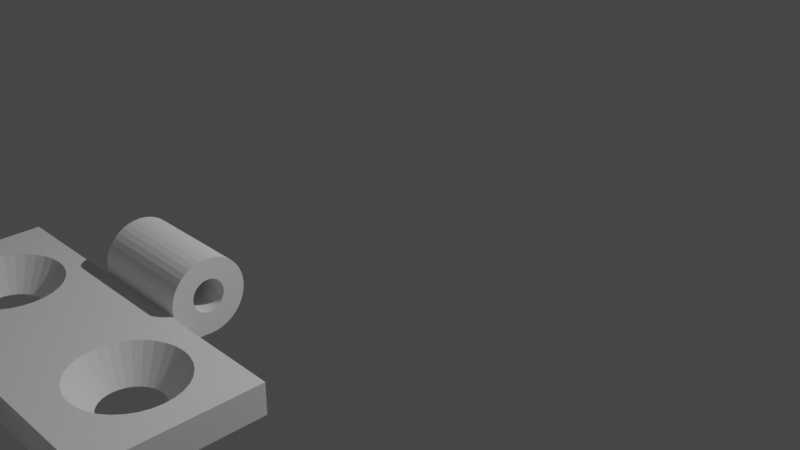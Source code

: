 # Source: bisagra.blend  (saved by Blender 3.4.6; exported with 4.5.12 LTS)
import bpy
from mathutils import Matrix  # noqa: F401  (used for matrix-valued properties, if any)

bpy.ops.wm.read_factory_settings(use_empty=True)
scene = bpy.context.scene
scene.name = 'Scene'

# ---- collections
col_collection = bpy.data.collections.new('Collection'); scene.collection.children.link(col_collection)

# ---- world
world_world = bpy.data.worlds.new('World'); scene.world = world_world
world_world.use_nodes = True; world_world.node_tree.nodes.clear()
_N = world_world.node_tree.nodes; _L = world_world.node_tree.links
n0 = _N.new('ShaderNodeOutputWorld'); n0.name = 'World Output'; n0.location = (300, 300)
n1 = _N.new('ShaderNodeBackground'); n1.name = 'Background'; n1.location = (10, 300)
n1.inputs[0].default_value = (0.05088, 0.05088, 0.05088, 1.0)
_L.new(n1.outputs[0], n0.inputs[0])
n0.is_active_output = True
world_world.color = (0.05088, 0.05088, 0.05088)
world_world.use_sun_shadow = False
world_world.sun_shadow_jitter_overblur = 0.0

# ---- cameras
cam_camera = bpy.data.cameras.new('Camera')
cam_camera.clip_end = 100.0
cam_camera.ortho_scale = 7.314

# ---- lights
light_light = bpy.data.lights.new('Light', 'POINT')
light_light.transmission_factor = 0.0
light_light.energy = 1000.0
light_light.shadow_soft_size = 0.1
light_light.shadow_maximum_resolution = 0.006
light_light.use_absolute_resolution = True

# ---- meshes
me_cylinder_010 = bpy.data.meshes.new('Cylinder.010')
me_cylinder_010.from_pydata([(0.0, 0.35, -1.75), (0.0, 0.35, 1.75), (0.05475, 0.3457, -1.75), (0.05475, 0.3457, 1.75), (0.1082, 0.3329, -1.75), (0.1082, 0.3329, 1.75), (0.1589, 0.3119, -1.75), (0.1589, 0.3119, 1.75), (0.2057, 0.2832, -1.75), (0.2057, 0.2832, 1.75), (0.2475, 0.2475, -1.75), (0.2475, 0.2475, 1.75), (0.2832, 0.2057, -1.75), (0.2832, 0.2057, 1.75), (0.3119, 0.1589, -1.75), (0.3119, 0.1589, 1.75), (0.3329, 0.1082, -1.75), (0.3329, 0.1082, 1.75), (0.3457, 0.05475, -1.75), (0.3457, 0.05475, 1.75), (0.35, 0.0, -1.75), (0.35, 0.0, 1.75), (0.3457, -0.05475, -1.75), (0.3457, -0.05475, 1.75), (0.3329, -0.1082, -1.75), (0.3329, -0.1082, 1.75), (0.3119, -0.1589, -1.75), (0.3119, -0.1589, 1.75), (0.2832, -0.2057, -1.75), (0.2832, -0.2057, 1.75), (0.2475, -0.2475, -1.75), (0.2475, -0.2475, 1.75), (0.2057, -0.2832, -1.75), (0.2057, -0.2832, 1.75), (0.1589, -0.3119, -1.75), (0.1589, -0.3119, 1.75), (0.1082, -0.3329, -1.75), (0.1082, -0.3329, 1.75), (0.05475, -0.3457, -1.75), (0.05475, -0.3457, 1.75), (0.0, -0.35, -1.75), (0.0, -0.35, 1.75), (-0.05475, -0.3457, -1.75), (-0.05475, -0.3457, 1.75), (-0.1082, -0.3329, -1.75), (-0.1082, -0.3329, 1.75), (-0.1589, -0.3119, -1.75), (-0.1589, -0.3119, 1.75), (-0.2057, -0.2832, -1.75), (-0.2057, -0.2832, 1.75), (-0.2475, -0.2475, -1.75), (-0.2475, -0.2475, 1.75), (-0.2832, -0.2057, -1.75), (-0.2832, -0.2057, 1.75), (-0.3119, -0.1589, -1.75), (-0.3119, -0.1589, 1.75), (-0.3329, -0.1082, -1.75), (-0.3329, -0.1082, 1.75), (-0.3457, -0.05475, -1.75), (-0.3457, -0.05475, 1.75), (-0.35, 0.0, -1.75), (-0.35, 0.0, 1.75), (-0.3457, 0.05475, -1.75), (-0.3457, 0.05475, 1.75), (-0.3329, 0.1082, -1.75), (-0.3329, 0.1082, 1.75), (-0.3119, 0.1589, -1.75), (-0.3119, 0.1589, 1.75), (-0.2832, 0.2057, -1.75), (-0.2832, 0.2057, 1.75), (-0.2475, 0.2475, -1.75), (-0.2475, 0.2475, 1.75), (-0.2057, 0.2832, -1.75), (-0.2057, 0.2832, 1.75), (-0.1589, 0.3119, -1.75), (-0.1589, 0.3119, 1.75), (-0.1082, 0.3329, -1.75), (-0.1082, 0.3329, 1.75), (-0.05475, 0.3457, -1.75), (-0.05475, 0.3457, 1.75), (0.3457, -0.3645, -1.75), (0.3457, -0.3645, 1.75), (0.3329, -0.3645, -1.75), (0.3329, -0.3645, 1.75), (0.3119, -0.3645, -1.75), (0.3119, -0.3645, 1.75), (0.2832, -0.3645, -1.75), (0.2832, -0.3645, 1.75), (0.2475, -0.3645, -1.75), (0.2475, -0.3645, 1.75), (0.2057, -0.3645, -1.75), (0.2057, -0.3645, 1.75), (0.1589, -0.3645, -1.75), (0.1589, -0.3645, 1.75), (0.1082, -0.3645, -1.75), (0.1082, -0.3645, 1.75), (0.05475, -0.3645, -1.75), (0.05475, -0.3645, 1.75), (0.3457, -1.86, -1.75), (0.3457, -1.86, 1.75), (0.3329, -1.86, -1.75), (0.3329, -1.86, 1.75), (0.3119, -1.86, -1.75), (0.3119, -1.86, 1.75), (0.2832, -1.86, -1.75), (0.2832, -1.86, 1.75), (0.2475, -1.86, -1.75), (0.2475, -1.86, 1.75), (0.2057, -1.86, -1.75), (0.2057, -1.86, 1.75), (0.1589, -1.86, -1.75), (0.1589, -1.86, 1.75), (0.1082, -1.86, -1.75), (0.1082, -1.86, 1.75), (0.05475, -1.86, -1.75), (0.05475, -1.86, 1.75), (0.0, 0.35, -0.5833), (0.0, 0.35, 0.5833), (0.05475, 0.3457, 0.5833), (0.05475, 0.3457, -0.5833), (0.1082, 0.3329, 0.5833), (0.1082, 0.3329, -0.5833), (0.1589, 0.3119, 0.5833), (0.1589, 0.3119, -0.5833), (0.2057, 0.2832, 0.5833), (0.2057, 0.2832, -0.5833), (0.2475, 0.2475, 0.5833), (0.2475, 0.2475, -0.5833), (0.2832, 0.2057, 0.5833), (0.2832, 0.2057, -0.5833), (0.3119, 0.1589, 0.5833), (0.3119, 0.1589, -0.5833), (0.3329, 0.1082, 0.5833), (0.3329, 0.1082, -0.5833), (0.3457, 0.05475, 0.5833), (0.3457, 0.05475, -0.5833), (0.35, 0.0, 0.5833), (0.35, 0.0, -0.5833), (0.3457, -0.05475, 0.5833), (0.3457, -0.05475, -0.5833), (0.05475, -0.3457, 0.5833), (0.05475, -0.3457, -0.5833), (0.0, -0.35, 0.5833), (0.0, -0.35, -0.5833), (-0.05475, -0.3457, 0.5833), (-0.05475, -0.3457, -0.5833), (-0.1082, -0.3329, 0.5833), (-0.1082, -0.3329, -0.5833), (-0.1589, -0.3119, 0.5833), (-0.1589, -0.3119, -0.5833), (-0.2057, -0.2832, 0.5833), (-0.2057, -0.2832, -0.5833), (-0.2475, -0.2475, 0.5833), (-0.2475, -0.2475, -0.5833), (-0.2832, -0.2057, 0.5833), (-0.2832, -0.2057, -0.5833), (-0.3119, -0.1589, 0.5833), (-0.3119, -0.1589, -0.5833), (-0.3329, -0.1082, 0.5833), (-0.3329, -0.1082, -0.5833), (-0.3457, -0.05475, 0.5833), (-0.3457, -0.05475, -0.5833), (-0.35, 0.0, 0.5833), (-0.35, 0.0, -0.5833), (-0.3457, 0.05475, 0.5833), (-0.3457, 0.05475, -0.5833), (-0.3329, 0.1082, 0.5833), (-0.3329, 0.1082, -0.5833), (-0.3119, 0.1589, 0.5833), (-0.3119, 0.1589, -0.5833), (-0.2832, 0.2057, 0.5833), (-0.2832, 0.2057, -0.5833), (-0.2475, 0.2475, 0.5833), (-0.2475, 0.2475, -0.5833), (-0.2057, 0.2832, 0.5833), (-0.2057, 0.2832, -0.5833), (-0.1589, 0.3119, 0.5833), (-0.1589, 0.3119, -0.5833), (-0.1082, 0.3329, 0.5833), (-0.1082, 0.3329, -0.5833), (-0.05475, 0.3457, 0.5833), (-0.05475, 0.3457, -0.5833), (0.3457, -0.3645, 0.5833), (0.3457, -0.3645, -0.5833), (0.05475, -0.3645, 0.5833), (0.05475, -0.3645, -0.5833), (0.3457, -1.86, 0.5833), (0.3457, -1.86, -0.5833), (0.3329, -1.86, 0.5833), (0.3329, -1.86, -0.5833), (0.3119, -1.86, 0.5833), (0.3119, -1.86, -0.5833), (0.2832, -1.86, 0.5833), (0.2832, -1.86, -0.5833), (0.2475, -1.86, 0.5833), (0.2475, -1.86, -0.5833), (0.2057, -1.86, 0.5833), (0.2057, -1.86, -0.5833), (0.1589, -1.86, 0.5833), (0.1589, -1.86, -0.5833), (0.1082, -1.86, 0.5833), (0.1082, -1.86, -0.5833), (0.05475, -1.86, 0.5833), (0.05475, -1.86, -0.5833), (-0.09713, 0.1193, 1.75), (-0.03243, 0.1461, 1.75), (-0.05532, 0.1407, 1.75), (-0.07706, 0.1316, 1.75), (-0.008964, 0.148, 1.75), (0.0145, 0.1461, 1.75), (0.03739, 0.1407, 1.75), (0.05913, 0.1316, 1.75), (0.0792, 0.1193, 1.75), (-0.1516, -0.04836, 1.75), (-0.1571, -0.02547, 1.75), (-0.1426, -0.0701, 1.75), (-0.115, -0.1081, 1.75), (-0.1303, -0.09017, 1.75), (-0.05532, -0.1447, 1.75), (-0.07706, -0.1357, 1.75), (-0.008964, -0.152, 1.75), (0.0145, -0.1502, 1.75), (-0.03243, -0.1502, 1.75), (-0.09713, -0.1234, 1.75), (-0.159, -0.002004, 1.75), (-0.1426, 0.06609, 1.75), (-0.1516, 0.04435, 1.75), (-0.1571, 0.02146, 1.75), (-0.115, 0.1041, 1.75), (0.05913, -0.1357, 1.75), (0.0792, -0.1234, 1.75), (0.03739, -0.1447, 1.75), (-0.1303, 0.08616, 1.75), (0.0971, 0.1041, 1.75), (0.1247, -0.0701, 1.75), (0.1124, -0.09017, 1.75), (0.1124, 0.08616, 1.75), (0.1337, 0.04435, 1.75), (0.141, -0.002004, 1.75), (0.1392, 0.02146, 1.75), (0.1337, -0.04836, 1.75), (0.1392, -0.02547, 1.75), (0.0971, -0.1081, 1.75), (0.1247, 0.06609, 1.75), (0.0145, 0.1461, -1.75), (0.05913, 0.1316, -1.75), (0.0792, 0.1193, -1.75), (0.03739, 0.1407, -1.75), (0.1124, 0.08616, -1.75), (0.1247, 0.06609, -1.75), (0.1392, 0.02146, -1.75), (0.1337, 0.04435, -1.75), (0.0971, 0.1041, -1.75), (-0.1303, -0.09017, -1.75), (-0.115, -0.1081, -1.75), (-0.05532, -0.1447, -1.75), (-0.09713, -0.1234, -1.75), (-0.07706, -0.1357, -1.75), (0.0145, -0.1502, -1.75), (-0.008964, -0.152, -1.75), (0.0792, -0.1234, -1.75), (0.05913, -0.1357, -1.75), (0.03739, -0.1447, -1.75), (-0.03243, -0.1502, -1.75), (-0.1571, -0.02547, -1.75), (-0.159, -0.002004, -1.75), (-0.1516, 0.04435, -1.75), (-0.1516, -0.04836, -1.75), (-0.1571, 0.02146, -1.75), (-0.1426, -0.0701, -1.75), (-0.09713, 0.1193, -1.75), (-0.115, 0.1041, -1.75), (-0.1303, 0.08616, -1.75), (-0.1426, 0.06609, -1.75), (-0.03243, 0.1461, -1.75), (-0.05532, 0.1407, -1.75), (-0.008964, 0.148, -1.75), (0.1124, -0.09017, -1.75), (0.1247, -0.0701, -1.75), (0.141, -0.002004, -1.75), (0.1392, -0.02547, -1.75), (0.1337, -0.04836, -1.75), (0.0971, -0.1081, -1.75), (-0.07706, 0.1316, -1.75), (0.03739, -0.1447, 0.5833), (0.0792, -0.1234, 0.5833), (0.05913, -0.1357, 0.5833), (0.0971, -0.1081, 0.5833), (0.1247, -0.0701, 0.5833), (0.1124, -0.09017, 0.5833), (-0.07706, -0.1357, 0.5833), (-0.09713, -0.1234, 0.5833), (-0.05532, -0.1447, 0.5833), (-0.03243, -0.1502, 0.5833), (-0.008964, -0.152, 0.5833), (0.0145, 0.1461, 0.5833), (0.0145, -0.1502, 0.5833), (-0.008964, 0.148, 0.5833), (-0.03243, 0.1461, 0.5833), (0.05913, 0.1316, 0.5833), (0.0971, 0.1041, 0.5833), (0.1124, 0.08616, 0.5833), (0.0792, 0.1193, 0.5833), (0.1337, -0.04836, 0.5833), (0.141, -0.002004, 0.5833), (0.1392, -0.02547, 0.5833), (0.1392, 0.02146, 0.5833), (0.1337, 0.04435, 0.5833), (0.1247, 0.06609, 0.5833), (0.03739, 0.1407, 0.5833), (-0.159, -0.002004, 0.5833), (-0.1571, -0.02547, 0.5833), (-0.1571, 0.02146, 0.5833), (-0.1426, -0.0701, 0.5833), (-0.1516, 0.04435, 0.5833), (-0.1516, -0.04836, 0.5833), (-0.1426, 0.06609, 0.5833), (-0.115, -0.1081, 0.5833), (-0.1303, 0.08616, 0.5833), (-0.09713, 0.1193, 0.5833), (-0.05532, 0.1407, 0.5833), (-0.07706, 0.1316, 0.5833), (-0.115, 0.1041, 0.5833), (-0.1303, -0.09017, 0.5833), (0.1124, -0.09017, -0.5833), (0.0971, -0.1081, -0.5833), (0.1247, -0.0701, -0.5833), (0.1337, -0.04836, -0.5833), (-0.159, -0.002004, -0.5833), (-0.1571, -0.02547, -0.5833), (-0.1571, 0.02146, -0.5833), (-0.1426, -0.0701, -0.5833), (-0.1516, -0.04836, -0.5833), (-0.1303, -0.09017, -0.5833), (-0.115, -0.1081, -0.5833), (-0.09713, -0.1234, -0.5833), (-0.05532, -0.1447, -0.5833), (-0.03243, -0.1502, -0.5833), (-0.008964, -0.152, -0.5833), (-0.07706, -0.1357, -0.5833), (0.0145, -0.1502, -0.5833), (0.03739, -0.1447, -0.5833), (0.0792, -0.1234, -0.5833), (0.0792, 0.1193, -0.5833), (0.05913, -0.1357, -0.5833), (0.1124, 0.08616, -0.5833), (0.1337, 0.04435, -0.5833), (0.1247, 0.06609, -0.5833), (0.141, -0.002004, -0.5833), (0.1392, -0.02547, -0.5833), (0.1392, 0.02146, -0.5833), (0.0971, 0.1041, -0.5833), (-0.1426, 0.06609, -0.5833), (-0.1516, 0.04435, -0.5833), (-0.115, 0.1041, -0.5833), (-0.09713, 0.1193, -0.5833), (-0.07706, 0.1316, -0.5833), (-0.1303, 0.08616, -0.5833), (-0.05532, 0.1407, -0.5833), (-0.008964, 0.148, -0.5833), (-0.03243, 0.1461, -0.5833), (0.03739, 0.1407, -0.5833), (0.05913, 0.1316, -0.5833), (0.0145, 0.1461, -0.5833), (0.3457, -1.308, 0.8721), (0.3457, -0.8411, 0.8011), (0.3457, -0.8564, 0.7825), (0.3457, -1.283, 0.8245), (0.3457, -1.248, 0.7825), (0.3457, -1.106, 0.7066), (0.3457, -1.158, 0.7224), (0.3457, -1.206, 0.748), (0.3457, -1.052, 0.7013), (0.3457, -0.9983, 0.7066), (0.3457, -0.8984, 0.748), (0.3457, -0.9463, 0.7224), (0.3457, -1.106, 1.25), (0.3457, -1.158, 1.235), (0.3457, -0.8984, 1.209), (0.3457, -0.9463, 1.235), (0.3457, -0.9983, 1.25), (0.3457, -1.052, 1.256), (0.3457, -0.8219, 1.132), (0.3457, -0.8564, 1.174), (0.3457, -0.7963, 1.085), (0.3457, -0.7752, 0.9785), (0.3457, -0.7805, 0.9244), (0.3457, -0.7805, 1.033), (0.3457, -1.308, 0.8724), (0.3457, -1.324, 0.9244), (0.3457, -0.8219, 0.8245), (0.3457, -1.33, 0.9785), (0.3457, -0.7963, 0.8724), (0.3457, -1.324, 1.033), (0.3457, -1.308, 1.085), (0.3457, -1.283, 1.132), (0.3457, -1.248, 1.174), (0.3457, -1.206, 1.209), (0.05475, -1.479, 0.7443), (0.05475, -0.6597, 0.6894), (0.05475, -0.6455, 0.7066), (0.05475, -1.504, 0.7912), (0.05475, -0.6003, 0.7912), (0.05475, -0.6455, 1.25), (0.05475, -0.5631, 0.9785), (0.05475, -0.5725, 0.883), (0.05475, -0.5725, 1.074), (0.05475, -0.6003, 1.166), (0.05475, -1.532, 0.883), (0.05475, -1.542, 0.9785), (0.05475, -1.532, 1.074), (0.05475, -1.504, 1.166), (0.05475, -0.7064, 1.324), (0.05475, -1.459, 1.25), (0.05475, -0.7805, 1.385), (0.05475, -1.398, 1.324), (0.05475, -1.24, 1.431), (0.05475, -1.148, 1.458), (0.05475, -1.052, 1.468), (0.05475, -0.8651, 1.431), (0.05475, -0.9569, 1.458), (0.05475, -1.324, 1.385), (0.05475, -1.459, 0.7066), (0.05475, -1.338, 0.5833), (0.05475, -1.398, 0.6325), (0.05475, -0.7064, 0.6325), (0.05475, -0.7663, 0.5833), (0.05475, -1.148, 0.4986), (0.05475, -1.24, 0.5264), (0.05475, -1.324, 0.5716), (0.05475, -0.7805, 0.5716), (0.05475, -0.8651, 0.5264), (0.05475, -0.9569, 0.4986), (0.05475, -1.052, 0.4892), (0.05475, -0.655, -0.6861), (0.05475, -0.6455, -0.6976), (0.05475, -1.482, -0.7406), (0.05475, -1.504, -0.7821), (0.05475, -0.6455, -1.241), (0.05475, -0.6003, -1.157), (0.05475, -0.5725, -1.065), (0.05475, -0.5631, -0.9694), (0.05475, -0.5725, -0.8739), (0.05475, -0.6003, -0.7821), (0.05475, -1.532, -1.065), (0.05475, -1.542, -0.9694), (0.05475, -1.532, -0.8739), (0.05475, -0.7064, -1.315), (0.05475, -1.504, -1.157), (0.05475, -1.459, -1.241), (0.05475, -1.398, -1.315), (0.05475, -0.7805, -1.376), (0.05475, -1.052, -1.459), (0.05475, -1.148, -1.449), (0.05475, -1.24, -1.421), (0.05475, -0.8651, -1.421), (0.05475, -0.9569, -1.449), (0.05475, -1.324, -1.376), (0.05475, -1.459, -0.6976), (0.05475, -1.398, -0.6234), (0.05475, -1.35, -0.5833), (0.05475, -0.7064, -0.6234), (0.05475, -0.7552, -0.5833), (0.3457, -1.31, -0.8682), (0.3457, -1.106, -1.241), (0.3457, -1.158, -1.225), (0.3457, -1.052, -1.247), (0.3457, -0.9983, -1.241), (0.3457, -0.9463, -1.225), (0.3457, -0.8984, -1.2), (0.3457, -0.7963, -1.075), (0.3457, -0.8219, -1.123), (0.3457, -0.7805, -1.023), (0.3457, -0.7752, -0.9694), (0.3457, -0.7805, -0.9153), (0.3457, -0.8564, -1.165), (0.3457, -0.837, -0.7969), (0.3457, -0.8219, -0.8154), (0.3457, -1.324, -0.9153), (0.3457, -1.33, -0.9694), (0.3457, -1.324, -1.023), (0.3457, -0.7963, -0.8633), (0.3457, -1.308, -1.075), (0.3457, -1.283, -1.123), (0.3457, -1.248, -1.165), (0.3457, -1.206, -1.2), (0.3457, -1.308, -0.8633), (0.3457, -0.8564, -0.7734), (0.3457, -1.283, -0.8154), (0.3457, -1.158, -0.7133), (0.3457, -1.206, -0.7389), (0.3457, -1.248, -0.7734), (0.3457, -0.8984, -0.7389), (0.3457, -0.9463, -0.7133), (0.3457, -0.9983, -0.6975), (0.3457, -1.052, -0.6922), (0.3457, -1.106, -0.6975), (0.05475, -1.324, -0.5626), (0.05475, -1.052, -0.4801), (0.05475, -1.148, -0.4895), (0.05475, -1.24, -0.5173), (0.05475, -0.8651, -0.5173), (0.05475, -0.9569, -0.4895), (0.05475, -0.7805, -0.5626)], [], [(117, 1, 3, 118), (118, 3, 5, 120), (120, 5, 7, 122), (122, 7, 9, 124), (124, 9, 11, 126), (126, 11, 13, 128), (128, 13, 15, 130), (130, 15, 17, 132), (132, 17, 19, 134), (134, 19, 21, 136), (136, 21, 23, 138), (23, 25, 83, 81), (141, 38, 96, 185), (34, 32, 90, 92), (24, 22, 80, 82), (37, 39, 97, 95), (27, 29, 87, 85), (138, 23, 81, 182), (38, 36, 94, 96), (140, 39, 41, 142), (142, 41, 43, 144), (144, 43, 45, 146), (146, 45, 47, 148), (148, 47, 49, 150), (150, 49, 51, 152), (152, 51, 53, 154), (154, 53, 55, 156), (156, 55, 57, 158), (158, 57, 59, 160), (160, 59, 61, 162), (162, 61, 63, 164), (164, 63, 65, 166), (166, 65, 67, 168), (168, 67, 69, 170), (170, 69, 71, 172), (172, 71, 73, 174), (174, 73, 75, 176), (176, 75, 77, 178), (65, 63, 61, 59, 57, 55, 53, 51, 49, 223, 216, 217, 215, 213, 214, 224, 227, 226), (25, 23, 21, 19, 17, 15, 13, 11, 9, 7, 5, 3, 1, 79, 77, 75, 73, 71, 69, 67, 65, 226, 225, 232, 228, 204, 207, 206, 205, 208, 209, 210, 211, 212, 233, 236, 243, 237, 239, 238, 241, 240, 234, 235, 242, 230, 229, 231, 221, 220, 222, 218, 219, 223, 49, 47, 45, 43, 41, 39, 37, 35, 33, 31, 29, 27), (178, 77, 79, 180), (180, 79, 1, 117), (78, 0, 2, 4, 6, 8, 10, 12, 14, 16, 18, 20, 22, 24, 26, 28, 30, 32, 34, 36, 38, 40, 42, 263, 259, 258, 262, 261, 260, 282, 277, 278, 281, 280, 279, 250, 251, 249, 248, 252, 246, 245, 247, 244, 276, 274, 275, 283, 270, 271, 272, 273, 266, 268, 265, 264, 58, 60, 62, 64, 66, 68, 70, 72, 74, 76), (255, 263, 42, 44, 46, 48, 50, 52, 54, 56, 58, 264, 267, 269, 253, 254, 256, 257), (88, 86, 104, 106), (91, 93, 111, 109), (81, 83, 101, 99), (435, 434, 185, 96, 114, 203, 436, 437, 446, 445, 444, 448, 449, 450, 457, 454, 453, 452, 456, 455, 451, 447, 438, 439, 440, 441, 442, 443), (203, 460, 459, 458, 436), (461, 462, 185, 434), (92, 90, 108, 110), (82, 80, 98, 100), (95, 97, 115, 113), (85, 87, 105, 103), (33, 35, 93, 91), (30, 28, 86, 88), (29, 31, 89, 87), (26, 24, 82, 84), (36, 34, 92, 94), (25, 27, 85, 83), (35, 37, 95, 93), (32, 30, 88, 90), (31, 33, 91, 89), (28, 26, 84, 86), (186, 99, 101, 188), (188, 101, 103, 190), (190, 103, 105, 192), (192, 105, 107, 194), (194, 107, 109, 196), (196, 109, 111, 198), (198, 111, 113, 200), (200, 113, 115, 202), (87, 89, 107, 105), (84, 82, 100, 102), (94, 92, 110, 112), (83, 85, 103, 101), (93, 95, 113, 111), (90, 88, 106, 108), (89, 91, 109, 107), (86, 84, 102, 104), (96, 94, 112, 114), (367, 364, 186, 182, 365, 366, 374, 375, 373, 372, 369, 370, 371, 368), (390, 365, 182, 81, 99, 186, 364, 388, 389, 391, 393, 394, 395, 396, 397, 377, 376, 381, 380, 379, 378, 383, 382, 384, 387, 385, 386, 392), (187, 98, 80, 183, 476, 477, 481, 474, 473, 472, 470, 471, 475, 469, 468, 467, 466, 464, 465, 485, 484, 483, 482, 480, 479, 478, 463), (476, 183, 187, 463, 486, 488, 491, 490, 489, 496, 495, 494, 493, 492, 487), (183, 182, 186, 187), (112, 201, 203, 114), (201, 200, 202, 203), (110, 199, 201, 112), (199, 198, 200, 201), (108, 197, 199, 110), (197, 196, 198, 199), (106, 195, 197, 108), (195, 194, 196, 197), (104, 193, 195, 106), (193, 192, 194, 195), (102, 191, 193, 104), (191, 190, 192, 193), (100, 189, 191, 102), (189, 188, 190, 191), (98, 187, 189, 100), (187, 186, 188, 189), (401, 398, 202, 115, 97, 184, 399, 400, 402, 405, 404, 406, 407, 403, 412, 414, 419, 420, 418, 417, 416, 421, 415, 413, 411, 410, 409, 408), (399, 184, 426, 425), (424, 423, 202, 398, 422), (430, 426, 184, 185, 462, 503, 501, 502, 498, 499, 500, 497, 460, 203, 202, 423, 429, 428, 427, 433, 432, 431), (78, 181, 116, 0), (76, 179, 181, 78), (74, 177, 179, 76), (72, 175, 177, 74), (70, 173, 175, 72), (68, 171, 173, 70), (66, 169, 171, 68), (64, 167, 169, 66), (62, 165, 167, 64), (60, 163, 165, 62), (58, 161, 163, 60), (56, 159, 161, 58), (54, 157, 159, 56), (52, 155, 157, 54), (50, 153, 155, 52), (48, 151, 153, 50), (46, 149, 151, 48), (44, 147, 149, 46), (42, 145, 147, 44), (40, 143, 145, 42), (38, 141, 143, 40), (22, 139, 183, 80), (39, 140, 184, 97), (141, 185, 183, 139), (20, 137, 139, 22), (18, 135, 137, 20), (16, 133, 135, 18), (14, 131, 133, 16), (12, 129, 131, 14), (10, 127, 129, 12), (8, 125, 127, 10), (6, 123, 125, 8), (4, 121, 123, 6), (2, 119, 121, 4), (0, 116, 119, 2), (183, 185, 184, 182), (182, 184, 140, 138), (178, 180, 117, 118, 120, 122, 124, 126, 128, 130, 132, 134, 136, 138, 140, 142, 144, 146, 148, 290, 292, 293, 294, 296, 284, 286, 285, 287, 289, 288, 303, 305, 304, 306, 307, 308, 301, 300, 302, 299, 309, 295, 297, 298, 320, 321, 319, 322, 318, 316, 314, 312, 164, 166, 168, 170, 172, 174, 176), (291, 290, 148, 150, 152, 154, 156, 158, 160, 162, 164, 312, 310, 311, 315, 313, 323, 317), (157, 155, 153, 151, 149, 147, 145, 337, 336, 339, 335, 334, 333, 331, 332, 329, 161, 159), (167, 165, 163, 161, 329, 328, 330, 353, 352, 357, 354, 355, 356, 358, 360, 359, 363, 361, 362, 343, 351, 345, 347, 346, 350, 348, 349, 327, 326, 324, 325, 342, 344, 341, 340, 338, 337, 145, 143, 141, 139, 137, 135, 133, 131, 129, 127, 125, 123, 121, 119, 116, 181, 179, 177, 175, 173, 171, 169), (359, 276, 244, 363), (295, 209, 208, 297), (363, 244, 247, 361), (309, 210, 209, 295), (361, 247, 245, 362), (299, 211, 210, 309), (362, 245, 246, 343), (302, 212, 211, 299), (343, 246, 252, 351), (300, 233, 212, 302), (252, 248, 345, 351), (236, 233, 300, 301), (248, 249, 347, 345), (243, 236, 301, 308), (249, 251, 346, 347), (237, 243, 308, 307), (251, 250, 350, 346), (239, 237, 307, 306), (250, 279, 348, 350), (238, 239, 306, 304), (279, 280, 349, 348), (241, 238, 304, 305), (280, 281, 327, 349), (240, 241, 305, 303), (281, 278, 326, 327), (234, 240, 303, 288), (278, 277, 324, 326), (235, 234, 288, 289), (277, 282, 325, 324), (242, 235, 289, 287), (282, 260, 342, 325), (230, 242, 287, 285), (260, 261, 344, 342), (229, 230, 285, 286), (261, 262, 341, 344), (231, 229, 286, 284), (262, 258, 340, 341), (221, 231, 284, 296), (258, 259, 338, 340), (220, 221, 296, 294), (259, 263, 337, 338), (222, 220, 294, 293), (263, 255, 336, 337), (218, 222, 293, 292), (255, 257, 339, 336), (219, 218, 292, 290), (257, 256, 335, 339), (223, 219, 290, 291), (256, 254, 334, 335), (216, 223, 291, 317), (334, 254, 253, 333), (323, 217, 216, 317), (333, 253, 269, 331), (313, 215, 217, 323), (331, 269, 267, 332), (315, 213, 215, 313), (332, 267, 264, 329), (311, 214, 213, 315), (329, 264, 265, 328), (310, 224, 214, 311), (328, 265, 268, 330), (312, 227, 224, 310), (330, 268, 266, 353), (314, 226, 227, 312), (353, 266, 273, 352), (316, 225, 226, 314), (352, 273, 272, 357), (318, 232, 225, 316), (357, 272, 271, 354), (322, 228, 232, 318), (354, 271, 270, 355), (319, 204, 228, 322), (355, 270, 283, 356), (321, 207, 204, 319), (356, 283, 275, 358), (320, 206, 207, 321), (358, 275, 274, 360), (298, 205, 206, 320), (360, 274, 276, 359), (297, 208, 205, 298), (405, 386, 385, 404), (405, 402, 392, 386), (400, 390, 392, 402), (399, 425, 366, 365, 390, 400), (426, 430, 374, 366, 425), (374, 430, 431, 375), (375, 431, 432, 373), (373, 432, 433, 372), (427, 369, 372, 433), (428, 370, 369, 427), (429, 371, 370, 428), (423, 424, 368, 371, 429), (368, 424, 422, 367), (364, 367, 422, 398, 401, 388), (388, 401, 408, 389), (389, 408, 409, 391), (410, 393, 391, 409), (411, 394, 393, 410), (413, 395, 394, 411), (415, 396, 395, 413), (396, 415, 421, 397), (397, 421, 416, 377), (377, 416, 417, 376), (376, 417, 418, 381), (418, 420, 380, 381), (420, 419, 379, 380), (414, 378, 379, 419), (412, 383, 378, 414), (382, 383, 412, 403), (384, 382, 403, 407), (387, 384, 407, 406), (385, 387, 406, 404), (472, 473, 441, 440), (470, 472, 440, 439), (471, 470, 439, 438), (475, 471, 438, 447), (447, 451, 469, 475), (451, 455, 468, 469), (456, 467, 468, 455), (452, 466, 467, 456), (464, 466, 452, 453), (465, 464, 453, 454), (465, 454, 457, 485), (485, 457, 450, 484), (449, 483, 484, 450), (448, 482, 483, 449), (444, 480, 482, 448), (445, 479, 480, 444), (478, 479, 445, 446), (478, 446, 437, 486, 463), (437, 436, 458, 488, 486), (488, 458, 459, 491), (459, 460, 497, 490, 491), (490, 497, 500, 489), (489, 500, 499, 496), (496, 499, 498, 495), (498, 502, 494, 495), (502, 501, 493, 494), (501, 503, 492, 493), (462, 461, 487, 492, 503), (461, 434, 435, 477, 476, 487), (435, 443, 481, 477), (443, 442, 474, 481), (474, 442, 441, 473)])
me_cylinder_010.polygons.foreach_set('material_index', [0, 0, 0, 0, 0, 0, 0, 0, 0, 0, 0, 0, 0, 0, 0, 0, 0, 0, 0, 0, 0, 0, 0, 0, 0, 0, 0, 0, 0, 0, 0, 0, 0, 0, 0, 0, 0, 0, 0, 0, 0, 0, 0, 0, 0, 0, 0, 0, 0, 0, 0, 0, 0, 0, 0, 0, 0, 0, 0, 0, 0, 0, 0, 0, 0, 0, 0, 0, 0, 0, 0, 0, 0, 0, 0, 0, 0, 0, 0, 0, 0, 0, 0, 0, 0, 0, 0, 0, 0, 0, 0, 0, 0, 0, 0, 0, 0, 0, 0, 0, 0, 0, 0, 0, 0, 0, 0, 0, 0, 0, 0, 0, 0, 0, 0, 0, 0, 0, 0, 0, 0, 0, 0, 0, 0, 0, 0, 0, 0, 0, 0, 0, 0, 0, 0, 0, 0, 0, 0, 0, 0, 0, 0, 0, 0, 0, 0, 568, 568, 568, 568, 568, 568, 568, 568, 568, 568, 568, 568, 568, 568, 568, 568, 568, 568, 568, 568, 568, 568, 568, 568, 568, 568, 568, 568, 568, 568, 568, 568, 568, 568, 568, 568, 568, 568, 568, 568, 568, 568, 568, 568, 568, 568, 568, 568, 568, 568, 568, 568, 568, 568, 568, 568, 568, 568, 568, 568, 568, 568, 568, 568, 568, 568, 568, 568, 568, 568, 568, 568, 568, 568, 568, 568, 568, 568, 568, 568, 568, 568, 568, 568, 568, 568, 568, 568, 568, 568, 568, 568, 568, 568, 568, 568, 568, 568, 568, 568, 568, 568, 568, 568, 568, 568, 568, 568, 568, 568, 568, 568, 568, 568, 568, 568, 568, 568, 568, 568, 568, 568, 568, 568, 568, 568, 568, 568, 568, 568, 568, 568, 568, 568, 568, 568, 568, 568, 568, 568, 568, 568, 568, 568])
_uv = me_cylinder_010.uv_layers.new(name='UVMap')
_uv.uv.foreach_set('vector', [1.0, 0.8333, 1.0, 1.0, 0.975, 1.0, 0.975, 0.8333, 0.975, 0.8333, 0.975, 1.0, 0.95, 1.0, 0.95, 0.8333, 0.95, 0.8333, 0.95, 1.0, 0.925, 1.0, 0.925, 0.8333, 0.925, 0.8333, 0.925, 1.0, 0.9, 1.0, 0.9, 0.8333, 0.9, 0.8333, 0.9, 1.0, 0.875, 1.0, 0.875, 0.8333, 0.875, 0.8333, 0.875, 1.0, 0.85, 1.0, 0.85, 0.8333, 0.85, 0.8333, 0.85, 1.0, 0.825, 1.0, 0.825, 0.8333, 0.825, 0.8333, 0.825, 1.0, 0.8, 1.0, 0.8, 0.8333, 0.8, 0.8333, 0.8, 1.0, 0.775, 1.0, 0.775, 0.8333, 0.775, 0.8333, 0.775, 1.0, 0.75, 1.0, 0.75, 0.8333, 0.75, 0.8333, 0.75, 1.0, 0.725, 1.0, 0.725, 0.8333, 0.487, 0.2125, 0.4783, 0.1758, 0.4783, 0.1758, 0.487, 0.2125, 0.525, 0.6667, 0.525, 0.5, 0.525, 0.5, 0.525, 0.6667, 0.859, 0.03616, 0.8911, 0.05584, 0.8911, 0.05584, 0.859, 0.03616, 0.9783, 0.1758, 0.987, 0.2125, 0.987, 0.2125, 0.9783, 0.1758, 0.3242, 0.02175, 0.2875, 0.01295, 0.2875, 0.01295, 0.3242, 0.02175, 0.4638, 0.141, 0.4442, 0.1089, 0.4442, 0.1089, 0.4638, 0.141, 0.725, 0.8333, 0.725, 1.0, 0.725, 1.0, 0.725, 0.8333, 0.7875, 0.01295, 0.8242, 0.02175, 0.8242, 0.02175, 0.7875, 0.01295, 0.525, 0.8333, 0.525, 1.0, 0.5, 1.0, 0.5, 0.8333, 0.5, 0.8333, 0.5, 1.0, 0.475, 1.0, 0.475, 0.8333, 0.475, 0.8333, 0.475, 1.0, 0.45, 1.0, 0.45, 0.8333, 0.45, 0.8333, 0.45, 1.0, 0.425, 1.0, 0.425, 0.8333, 0.425, 0.8333, 0.425, 1.0, 0.4, 1.0, 0.4, 0.8333, 0.4, 0.8333, 0.4, 1.0, 0.375, 1.0, 0.375, 0.8333, 0.375, 0.8333, 0.375, 1.0, 0.35, 1.0, 0.35, 0.8333, 0.35, 0.8333, 0.35, 1.0, 0.325, 1.0, 0.325, 0.8333, 0.325, 0.8333, 0.325, 1.0, 0.3, 1.0, 0.3, 0.8333, 0.3, 0.8333, 0.3, 1.0, 0.275, 1.0, 0.275, 0.8333, 0.275, 0.8333, 0.275, 1.0, 0.25, 1.0, 0.25, 0.8333, 0.25, 0.8333, 0.25, 1.0, 0.225, 1.0, 0.225, 0.8333, 0.225, 0.8333, 0.225, 1.0, 0.2, 1.0, 0.2, 0.8333, 0.2, 0.8333, 0.2, 1.0, 0.175, 1.0, 0.175, 0.8333, 0.175, 0.8333, 0.175, 1.0, 0.15, 1.0, 0.15, 0.8333, 0.15, 0.8333, 0.15, 1.0, 0.125, 1.0, 0.125, 0.8333, 0.125, 0.8333, 0.125, 1.0, 0.1, 1.0, 0.1, 0.8333, 0.1, 0.8333, 0.1, 1.0, 0.075, 1.0, 0.075, 0.8333, 0.075, 0.8333, 0.075, 1.0, 0.05, 1.0, 0.05, 0.8333, 0.02175, 0.3242, 0.01295, 0.2875, 0.01, 0.25, 0.01295, 0.2125, 0.02175, 0.1758, 0.03616, 0.141, 0.05584, 0.1089, 0.08029, 0.08029, 0.1089, 0.05584, 0.1834, 0.1654, 0.1711, 0.1759, 0.1606, 0.1882, 0.1522, 0.2019, 0.146, 0.2168, 0.1423, 0.2325, 0.141, 0.2486, 0.1423, 0.2647, 0.146, 0.2804, 0.4783, 0.1758, 0.487, 0.2125, 0.49, 0.25, 0.487, 0.2875, 0.4783, 0.3242, 0.4638, 0.359, 0.4442, 0.3911, 0.4197, 0.4197, 0.3911, 0.4442, 0.359, 0.4638, 0.3242, 0.4783, 0.2875, 0.487, 0.25, 0.49, 0.2125, 0.487, 0.1758, 0.4783, 0.141, 0.4638, 0.1089, 0.4442, 0.08029, 0.4197, 0.05584, 0.3911, 0.03616, 0.359, 0.02175, 0.3242, 0.146, 0.2804, 0.1522, 0.2953, 0.1606, 0.3091, 0.1711, 0.3214, 0.1834, 0.3318, 0.1972, 0.3403, 0.2121, 0.3464, 0.2278, 0.3502, 0.2439, 0.3515, 0.2599, 0.3502, 0.2756, 0.3464, 0.2905, 0.3403, 0.3043, 0.3318, 0.3166, 0.3214, 0.3271, 0.3091, 0.3355, 0.2953, 0.3417, 0.2804, 0.3454, 0.2647, 0.3467, 0.2486, 0.3454, 0.2325, 0.3417, 0.2168, 0.3355, 0.2019, 0.3271, 0.1882, 0.3166, 0.1759, 0.3043, 0.1654, 0.2905, 0.157, 0.2756, 0.1508, 0.2599, 0.147, 0.2439, 0.1458, 0.2278, 0.147, 0.2121, 0.1508, 0.1972, 0.157, 0.1834, 0.1654, 0.1089, 0.05584, 0.141, 0.03616, 0.1758, 0.02175, 0.2125, 0.01295, 0.25, 0.01, 0.2875, 0.01295, 0.3242, 0.02175, 0.359, 0.03616, 0.3911, 0.05584, 0.4197, 0.08029, 0.4442, 0.1089, 0.4638, 0.141, 0.05, 0.8333, 0.05, 1.0, 0.025, 1.0, 0.025, 0.8333, 0.025, 0.8333, 0.025, 1.0, 3.912e-07, 1.0, 3.912e-07, 0.8333, 0.7125, 0.487, 0.75, 0.49, 0.7875, 0.487, 0.8242, 0.4783, 0.859, 0.4638, 0.8911, 0.4442, 0.9197, 0.4197, 0.9442, 0.3911, 0.9638, 0.359, 0.9783, 0.3242, 0.987, 0.2875, 0.99, 0.25, 0.987, 0.2125, 0.9783, 0.1758, 0.9638, 0.141, 0.9442, 0.1089, 0.9197, 0.08029, 0.8911, 0.05584, 0.859, 0.03616, 0.8242, 0.02175, 0.7875, 0.01295, 0.75, 0.01, 0.7125, 0.01295, 0.7278, 0.147, 0.7439, 0.1458, 0.7599, 0.147, 0.7756, 0.1508, 0.7905, 0.157, 0.8043, 0.1654, 0.8166, 0.1759, 0.8271, 0.1882, 0.8355, 0.2019, 0.8417, 0.2168, 0.8454, 0.2325, 0.8467, 0.2486, 0.8454, 0.2647, 0.8417, 0.2804, 0.8355, 0.2953, 0.8271, 0.3091, 0.8166, 0.3214, 0.8043, 0.3318, 0.7905, 0.3403, 0.7756, 0.3464, 0.7599, 0.3502, 0.7439, 0.3515, 0.7278, 0.3502, 0.7121, 0.3464, 0.6972, 0.3403, 0.6834, 0.3318, 0.6711, 0.3214, 0.6606, 0.3091, 0.6522, 0.2953, 0.646, 0.2804, 0.6423, 0.2647, 0.641, 0.2486, 0.6423, 0.2325, 0.513, 0.2125, 0.51, 0.25, 0.513, 0.2875, 0.5217, 0.3242, 0.5362, 0.359, 0.5558, 0.3911, 0.5803, 0.4197, 0.6089, 0.4442, 0.641, 0.4638, 0.6758, 0.4783, 0.7121, 0.1508, 0.7278, 0.147, 0.7125, 0.01295, 0.6758, 0.02175, 0.641, 0.03616, 0.6089, 0.05584, 0.5803, 0.08029, 0.5558, 0.1089, 0.5362, 0.141, 0.5217, 0.1758, 0.513, 0.2125, 0.6423, 0.2325, 0.646, 0.2168, 0.6522, 0.2019, 0.6606, 0.1882, 0.6711, 0.1759, 0.6834, 0.1654, 0.6972, 0.157, 0.9197, 0.08029, 0.9442, 0.1089, 0.9442, 0.1089, 0.9197, 0.08029, 0.3911, 0.05584, 0.359, 0.03616, 0.359, 0.03616, 0.3911, 0.05584, 0.487, 0.2125, 0.4783, 0.1758, 0.4783, 0.1758, 0.487, 0.2125, 0.525, 0.6504, 0.525, 0.652, 0.525, 0.6667, 0.525, 0.5, 0.525, 0.5, 0.525, 0.6667, 0.525, 0.6442, 0.525, 0.6383, 0.525, 0.6252, 0.525, 0.6115, 0.525, 0.5979, 0.525, 0.5848, 0.525, 0.5727, 0.525, 0.5621, 0.525, 0.5534, 0.525, 0.5469, 0.525, 0.543, 0.525, 0.5416, 0.525, 0.543, 0.525, 0.5469, 0.525, 0.5534, 0.525, 0.5621, 0.525, 0.5727, 0.525, 0.5848, 0.525, 0.5979, 0.525, 0.6115, 0.525, 0.6252, 0.525, 0.6383, 0.525, 0.6667, 0.525, 0.6667, 0.525, 0.6609, 0.525, 0.6503, 0.525, 0.6442, 0.525, 0.6609, 0.525, 0.6667, 0.525, 0.6667, 0.525, 0.652, 0.859, 0.03616, 0.8911, 0.05584, 0.8911, 0.05584, 0.859, 0.03616, 0.9783, 0.1758, 0.987, 0.2125, 0.987, 0.2125, 0.9783, 0.1758, 0.3242, 0.02175, 0.2875, 0.01295, 0.2875, 0.01295, 0.3242, 0.02175, 0.4638, 0.141, 0.4442, 0.1089, 0.4442, 0.1089, 0.4638, 0.141, 0.3911, 0.05584, 0.359, 0.03616, 0.359, 0.03616, 0.3911, 0.05584, 0.9197, 0.08029, 0.9442, 0.1089, 0.9442, 0.1089, 0.9197, 0.08029, 0.4442, 0.1089, 0.4197, 0.08029, 0.4197, 0.08029, 0.4442, 0.1089, 0.9638, 0.141, 0.9783, 0.1758, 0.9783, 0.1758, 0.9638, 0.141, 0.8242, 0.02175, 0.859, 0.03616, 0.859, 0.03616, 0.8242, 0.02175, 0.4783, 0.1758, 0.4638, 0.141, 0.4638, 0.141, 0.4783, 0.1758, 0.359, 0.03616, 0.3242, 0.02175, 0.3242, 0.02175, 0.359, 0.03616, 0.8911, 0.05584, 0.9197, 0.08029, 0.9197, 0.08029, 0.8911, 0.05584, 0.4197, 0.08029, 0.3911, 0.05584, 0.3911, 0.05584, 0.4197, 0.08029, 0.9442, 0.1089, 0.9638, 0.141, 0.9638, 0.141, 0.9442, 0.1089, 0.725, 0.8333, 0.725, 1.0, 0.7, 1.0, 0.7, 0.8333, 0.7, 0.8333, 0.7, 1.0, 0.675, 1.0, 0.675, 0.8333, 0.675, 0.8333, 0.675, 1.0, 0.65, 1.0, 0.65, 0.8333, 0.65, 0.8333, 0.65, 1.0, 0.625, 1.0, 0.625, 0.8333, 0.625, 0.8333, 0.625, 1.0, 0.6, 1.0, 0.6, 0.8333, 0.6, 0.8333, 0.6, 1.0, 0.575, 1.0, 0.575, 0.8333, 0.575, 0.8333, 0.575, 1.0, 0.55, 1.0, 0.55, 0.8333, 0.55, 0.8333, 0.55, 1.0, 0.525, 1.0, 0.525, 0.8333, 0.4442, 0.1089, 0.4197, 0.08029, 0.4197, 0.08029, 0.4442, 0.1089, 0.9638, 0.141, 0.9783, 0.1758, 0.9783, 0.1758, 0.9638, 0.141, 0.8242, 0.02175, 0.859, 0.03616, 0.859, 0.03616, 0.8242, 0.02175, 0.4783, 0.1758, 0.4638, 0.141, 0.4638, 0.141, 0.4783, 0.1758, 0.359, 0.03616, 0.3242, 0.02175, 0.3242, 0.02175, 0.359, 0.03616, 0.8911, 0.05584, 0.9197, 0.08029, 0.9197, 0.08029, 0.8911, 0.05584, 0.4197, 0.08029, 0.3911, 0.05584, 0.3911, 0.05584, 0.4197, 0.08029, 0.9442, 0.1089, 0.9638, 0.141, 0.9638, 0.141, 0.9442, 0.1089, 0.7875, 0.01295, 0.8242, 0.02175, 0.8242, 0.02175, 0.7875, 0.01295, 0.725, 0.8678, 0.725, 0.8746, 0.725, 0.8333, 0.725, 0.8333, 0.725, 0.8644, 0.725, 0.8618, 0.725, 0.8569, 0.725, 0.8532, 0.725, 0.8509, 0.725, 0.8502, 0.725, 0.8509, 0.725, 0.8532, 0.725, 0.8569, 0.725, 0.8618, 0.725, 0.8678, 0.725, 0.8644, 0.725, 0.8333, 0.725, 1.0, 0.725, 1.0, 0.725, 0.8333, 0.725, 0.8746, 0.725, 0.8746, 0.725, 0.8821, 0.725, 0.8898, 0.725, 0.8975, 0.725, 0.9049, 0.725, 0.9118, 0.725, 0.9178, 0.725, 0.9227, 0.725, 0.9264, 0.725, 0.9286, 0.725, 0.9294, 0.725, 0.9286, 0.725, 0.9264, 0.725, 0.9227, 0.725, 0.9178, 0.725, 0.9118, 0.725, 0.9049, 0.725, 0.8975, 0.725, 0.8898, 0.725, 0.8821, 0.725, 0.8746, 0.725, 0.6667, 0.725, 0.5, 0.725, 0.5, 0.725, 0.6667, 0.725, 0.6362, 0.725, 0.6335, 0.725, 0.6267, 0.725, 0.6192, 0.725, 0.6115, 0.725, 0.6038, 0.725, 0.5964, 0.725, 0.5895, 0.725, 0.5835, 0.725, 0.5786, 0.725, 0.5749, 0.725, 0.5727, 0.725, 0.5719, 0.725, 0.5727, 0.725, 0.5749, 0.725, 0.5786, 0.725, 0.5835, 0.725, 0.5895, 0.725, 0.5964, 0.725, 0.6038, 0.725, 0.6115, 0.725, 0.6192, 0.725, 0.626, 0.725, 0.6362, 0.725, 0.6667, 0.725, 0.6667, 0.725, 0.626, 0.725, 0.6267, 0.725, 0.6335, 0.725, 0.6395, 0.725, 0.6444, 0.725, 0.6481, 0.725, 0.6504, 0.725, 0.6511, 0.725, 0.6504, 0.725, 0.6481, 0.725, 0.6444, 0.725, 0.6395, 0.725, 0.6667, 0.725, 0.8333, 0.725, 0.8333, 0.725, 0.6667, 0.55, 0.5, 0.55, 0.6667, 0.525, 0.6667, 0.525, 0.5, 0.55, 0.6667, 0.55, 0.8333, 0.525, 0.8333, 0.525, 0.6667, 0.575, 0.5, 0.575, 0.6667, 0.55, 0.6667, 0.55, 0.5, 0.575, 0.6667, 0.575, 0.8333, 0.55, 0.8333, 0.55, 0.6667, 0.6, 0.5, 0.6, 0.6667, 0.575, 0.6667, 0.575, 0.5, 0.6, 0.6667, 0.6, 0.8333, 0.575, 0.8333, 0.575, 0.6667, 0.625, 0.5, 0.625, 0.6667, 0.6, 0.6667, 0.6, 0.5, 0.625, 0.6667, 0.625, 0.8333, 0.6, 0.8333, 0.6, 0.6667, 0.65, 0.5, 0.65, 0.6667, 0.625, 0.6667, 0.625, 0.5, 0.65, 0.6667, 0.65, 0.8333, 0.625, 0.8333, 0.625, 0.6667, 0.675, 0.5, 0.675, 0.6667, 0.65, 0.6667, 0.65, 0.5, 0.675, 0.6667, 0.675, 0.8333, 0.65, 0.8333, 0.65, 0.6667, 0.7, 0.5, 0.7, 0.6667, 0.675, 0.6667, 0.675, 0.5, 0.7, 0.6667, 0.7, 0.8333, 0.675, 0.8333, 0.675, 0.6667, 0.725, 0.5, 0.725, 0.6667, 0.7, 0.6667, 0.7, 0.5, 0.725, 0.6667, 0.725, 0.8333, 0.7, 0.8333, 0.7, 0.6667, 0.525, 0.863, 0.525, 0.8563, 0.525, 0.8333, 0.525, 1.0, 0.525, 1.0, 0.525, 0.8333, 0.525, 0.8485, 0.525, 0.8509, 0.525, 0.863, 0.525, 0.8761, 0.525, 0.8898, 0.525, 0.9034, 0.525, 0.9165, 0.525, 0.9286, 0.525, 0.9392, 0.525, 0.9479, 0.525, 0.9544, 0.525, 0.9583, 0.525, 0.9597, 0.525, 0.9583, 0.525, 0.9544, 0.525, 0.9479, 0.525, 0.9392, 0.525, 0.9286, 0.525, 0.9165, 0.525, 0.9034, 0.525, 0.8898, 0.525, 0.8761, 0.525, 0.8485, 0.525, 0.8333, 0.525, 0.8333, 0.525, 0.8404, 0.525, 0.8404, 0.525, 0.8333, 0.525, 0.8333, 0.525, 0.8563, 0.525, 0.8509, 0.525, 0.8317, 0.525, 0.8333, 0.525, 0.8333, 0.525, 0.6667, 0.525, 0.6667, 0.525, 0.6696, 0.525, 0.6761, 0.525, 0.6801, 0.525, 0.6814, 0.525, 0.6801, 0.525, 0.6761, 0.525, 0.6696, 0.525, 0.6667, 0.525, 0.6667, 0.525, 0.8333, 0.525, 0.8333, 0.525, 0.8317, 0.525, 0.8252, 0.525, 0.8212, 0.525, 0.8199, 0.525, 0.8212, 0.525, 0.8252, 0.025, 0.5, 0.025, 0.6667, 3.912e-07, 0.6667, 3.912e-07, 0.5, 0.05, 0.5, 0.05, 0.6667, 0.025, 0.6667, 0.025, 0.5, 0.075, 0.5, 0.075, 0.6667, 0.05, 0.6667, 0.05, 0.5, 0.1, 0.5, 0.1, 0.6667, 0.075, 0.6667, 0.075, 0.5, 0.125, 0.5, 0.125, 0.6667, 0.1, 0.6667, 0.1, 0.5, 0.15, 0.5, 0.15, 0.6667, 0.125, 0.6667, 0.125, 0.5, 0.175, 0.5, 0.175, 0.6667, 0.15, 0.6667, 0.15, 0.5, 0.2, 0.5, 0.2, 0.6667, 0.175, 0.6667, 0.175, 0.5, 0.225, 0.5, 0.225, 0.6667, 0.2, 0.6667, 0.2, 0.5, 0.25, 0.5, 0.25, 0.6667, 0.225, 0.6667, 0.225, 0.5, 0.275, 0.5, 0.275, 0.6667, 0.25, 0.6667, 0.25, 0.5, 0.3, 0.5, 0.3, 0.6667, 0.275, 0.6667, 0.275, 0.5, 0.325, 0.5, 0.325, 0.6667, 0.3, 0.6667, 0.3, 0.5, 0.35, 0.5, 0.35, 0.6667, 0.325, 0.6667, 0.325, 0.5, 0.375, 0.5, 0.375, 0.6667, 0.35, 0.6667, 0.35, 0.5, 0.4, 0.5, 0.4, 0.6667, 0.375, 0.6667, 0.375, 0.5, 0.425, 0.5, 0.425, 0.6667, 0.4, 0.6667, 0.4, 0.5, 0.45, 0.5, 0.45, 0.6667, 0.425, 0.6667, 0.425, 0.5, 0.475, 0.5, 0.475, 0.6667, 0.45, 0.6667, 0.45, 0.5, 0.5, 0.5, 0.5, 0.6667, 0.475, 0.6667, 0.475, 0.5, 0.525, 0.5, 0.525, 0.6667, 0.5, 0.6667, 0.5, 0.5, 0.725, 0.5, 0.725, 0.6667, 0.725, 0.6667, 0.725, 0.5, 0.525, 1.0, 0.525, 0.8333, 0.525, 0.8333, 0.525, 1.0, 0.525, 0.6667, 0.525, 0.6667, 0.725, 0.6667, 0.725, 0.6667, 0.75, 0.5, 0.75, 0.6667, 0.725, 0.6667, 0.725, 0.5, 0.775, 0.5, 0.775, 0.6667, 0.75, 0.6667, 0.75, 0.5, 0.8, 0.5, 0.8, 0.6667, 0.775, 0.6667, 0.775, 0.5, 0.825, 0.5, 0.825, 0.6667, 0.8, 0.6667, 0.8, 0.5, 0.85, 0.5, 0.85, 0.6667, 0.825, 0.6667, 0.825, 0.5, 0.875, 0.5, 0.875, 0.6667, 0.85, 0.6667, 0.85, 0.5, 0.9, 0.5, 0.9, 0.6667, 0.875, 0.6667, 0.875, 0.5, 0.925, 0.5, 0.925, 0.6667, 0.9, 0.6667, 0.9, 0.5, 0.95, 0.5, 0.95, 0.6667, 0.925, 0.6667, 0.925, 0.5, 0.975, 0.5, 0.975, 0.6667, 0.95, 0.6667, 0.95, 0.5, 1.0, 0.5, 1.0, 0.6667, 0.975, 0.6667, 0.975, 0.5, 0.725, 0.6667, 0.525, 0.6667, 0.525, 0.8333, 0.725, 0.8333, 0.725, 0.8333, 0.525, 0.8333, 0.525, 0.8333, 0.725, 0.8333, 0.05, 0.8333, 0.025, 0.8333, 1.0, 0.8333, 0.975, 0.8333, 0.95, 0.8333, 0.925, 0.8333, 0.9, 0.8333, 0.875, 0.8333, 0.85, 0.8333, 0.825, 0.8333, 0.8, 0.8333, 0.775, 0.8333, 0.75, 0.8333, 0.725, 0.8333, 0.525, 0.8333, 0.5, 0.8333, 0.475, 0.8333, 0.45, 0.8333, 0.425, 0.8333, 0.4595, 0.8333, 0.474, 0.8333, 0.4888, 0.8333, 0.5038, 0.8333, 0.5189, 0.8333, 0.534, 0.8333, 0.5488, 0.8333, 0.5632, 0.8333, 0.5769, 0.8333, 0.5898, 0.8333, 0.6018, 0.8333, 0.6128, 0.8333, 0.6227, 0.8333, 0.6315, 0.8333, 0.6388, 0.8333, 0.6442, 0.8333, 0.6471, 0.8333, 0.6467, 0.8333, 0.642, 0.8333, 0.6317, 0.8333, 0.6146, 0.8333, 0.5896, 0.8333, 0.5569, 0.8333, 0.5187, 0.8333, 0.4789, 0.8333, 0.4422, 0.8333, 0.4122, 0.8333, 0.39, 0.8333, 0.3755, 0.8333, 0.3674, 0.8333, 0.3645, 0.8333, 0.3656, 0.8333, 0.3699, 0.8333, 0.225, 0.8333, 0.2, 0.8333, 0.175, 0.8333, 0.15, 0.8333, 0.125, 0.8333, 0.1, 0.8333, 0.075, 0.8333, 0.4454, 0.8333, 0.4595, 0.8333, 0.425, 0.8333, 0.4, 0.8333, 0.375, 0.8333, 0.35, 0.8333, 0.325, 0.8333, 0.3, 0.8333, 0.275, 0.8333, 0.25, 0.8333, 0.225, 0.8333, 0.3699, 0.8333, 0.3766, 0.8333, 0.3852, 0.8333, 0.3953, 0.8333, 0.4066, 0.8333, 0.4188, 0.8333, 0.4318, 0.8333, 0.325, 0.6667, 0.35, 0.6667, 0.375, 0.6667, 0.4, 0.6667, 0.425, 0.6667, 0.45, 0.6667, 0.475, 0.6667, 0.4888, 0.6667, 0.474, 0.6667, 0.4595, 0.6667, 0.4454, 0.6667, 0.4318, 0.6667, 0.4188, 0.6667, 0.4066, 0.6667, 0.3953, 0.6667, 0.3852, 0.6667, 0.275, 0.6667, 0.3, 0.6667, 0.2, 0.6667, 0.225, 0.6667, 0.25, 0.6667, 0.275, 0.6667, 0.3852, 0.6667, 0.3766, 0.6667, 0.3699, 0.6667, 0.3656, 0.6667, 0.3645, 0.6667, 0.3674, 0.6667, 0.3755, 0.6667, 0.39, 0.6667, 0.4122, 0.6667, 0.4422, 0.6667, 0.4789, 0.6667, 0.5187, 0.6667, 0.5569, 0.6667, 0.5896, 0.6667, 0.6146, 0.6667, 0.6317, 0.6667, 0.642, 0.6667, 0.6467, 0.6667, 0.6471, 0.6667, 0.6442, 0.6667, 0.6388, 0.6667, 0.6315, 0.6667, 0.6227, 0.6667, 0.6128, 0.6667, 0.6018, 0.6667, 0.5898, 0.6667, 0.5769, 0.6667, 0.5632, 0.6667, 0.5488, 0.6667, 0.534, 0.6667, 0.5189, 0.6667, 0.5038, 0.6667, 0.4888, 0.6667, 0.475, 0.6667, 0.5, 0.6667, 0.525, 0.6667, 0.725, 0.6667, 0.75, 0.6667, 0.775, 0.6667, 0.8, 0.6667, 0.825, 0.6667, 0.85, 0.6667, 0.875, 0.6667, 0.9, 0.6667, 0.925, 0.6667, 0.95, 0.6667, 0.975, 0.6667, 1.0, 0.6667, 0.025, 0.6667, 0.05, 0.6667, 0.075, 0.6667, 0.1, 0.6667, 0.125, 0.6667, 0.15, 0.6667, 0.175, 0.6667, 1.0, 0.6801, 1.0, 0.5402, 0.975, 0.5402, 0.975, 0.6801, 0.975, 0.8199, 0.975, 0.9598, 1.0, 0.9598, 1.0, 0.8199, 0.975, 0.6801, 0.975, 0.5402, 0.95, 0.5402, 0.95, 0.6801, 0.95, 0.8199, 0.95, 0.9598, 0.975, 0.9598, 0.975, 0.8199, 0.95, 0.6801, 0.95, 0.5402, 0.925, 0.5402, 0.925, 0.6801, 0.925, 0.8199, 0.925, 0.9598, 0.95, 0.9598, 0.95, 0.8199, 0.925, 0.6801, 0.925, 0.5402, 0.9, 0.5402, 0.9, 0.6801, 0.9, 0.8199, 0.9, 0.9598, 0.925, 0.9598, 0.925, 0.8199, 0.9, 0.6801, 0.9, 0.5402, 0.875, 0.5402, 0.875, 0.6801, 0.875, 0.8199, 0.875, 0.9598, 0.9, 0.9598, 0.9, 0.8199, 0.875, 0.5402, 0.85, 0.5402, 0.85, 0.6801, 0.875, 0.6801, 0.85, 0.9598, 0.875, 0.9598, 0.875, 0.8199, 0.85, 0.8199, 0.85, 0.5402, 0.825, 0.5402, 0.825, 0.6801, 0.85, 0.6801, 0.825, 0.9598, 0.85, 0.9598, 0.85, 0.8199, 0.825, 0.8199, 0.825, 0.5402, 0.8, 0.5402, 0.8, 0.6801, 0.825, 0.6801, 0.8, 0.9598, 0.825, 0.9598, 0.825, 0.8199, 0.8, 0.8199, 0.8, 0.5402, 0.775, 0.5402, 0.775, 0.6801, 0.8, 0.6801, 0.775, 0.9598, 0.8, 0.9598, 0.8, 0.8199, 0.775, 0.8199, 0.775, 0.5402, 0.75, 0.5402, 0.75, 0.6801, 0.775, 0.6801, 0.75, 0.9598, 0.775, 0.9598, 0.775, 0.8199, 0.75, 0.8199, 0.75, 0.5402, 0.725, 0.5402, 0.725, 0.6801, 0.75, 0.6801, 0.725, 0.9598, 0.75, 0.9598, 0.75, 0.8199, 0.725, 0.8199, 0.725, 0.5402, 0.7, 0.5402, 0.7, 0.6801, 0.725, 0.6801, 0.7, 0.9598, 0.725, 0.9598, 0.725, 0.8199, 0.7, 0.8199, 0.7, 0.5402, 0.675, 0.5402, 0.675, 0.6801, 0.7, 0.6801, 0.675, 0.9598, 0.7, 0.9598, 0.7, 0.8199, 0.675, 0.8199, 0.675, 0.5402, 0.65, 0.5402, 0.65, 0.6801, 0.675, 0.6801, 0.65, 0.9598, 0.675, 0.9598, 0.675, 0.8199, 0.65, 0.8199, 0.65, 0.5402, 0.625, 0.5402, 0.625, 0.6801, 0.65, 0.6801, 0.625, 0.9598, 0.65, 0.9598, 0.65, 0.8199, 0.625, 0.8199, 0.625, 0.5402, 0.6, 0.5402, 0.6, 0.6801, 0.625, 0.6801, 0.6, 0.9598, 0.625, 0.9598, 0.625, 0.8199, 0.6, 0.8199, 0.6, 0.5402, 0.575, 0.5402, 0.575, 0.6801, 0.6, 0.6801, 0.575, 0.9598, 0.6, 0.9598, 0.6, 0.8199, 0.575, 0.8199, 0.575, 0.5402, 0.55, 0.5402, 0.55, 0.6801, 0.575, 0.6801, 0.55, 0.9598, 0.575, 0.9598, 0.575, 0.8199, 0.55, 0.8199, 0.55, 0.5402, 0.525, 0.5402, 0.525, 0.6801, 0.55, 0.6801, 0.525, 0.9598, 0.55, 0.9598, 0.55, 0.8199, 0.525, 0.8199, 0.525, 0.5402, 0.5, 0.5402, 0.5, 0.6801, 0.525, 0.6801, 0.5, 0.9598, 0.525, 0.9598, 0.525, 0.8199, 0.5, 0.8199, 0.5, 0.5402, 0.475, 0.5402, 0.475, 0.6801, 0.5, 0.6801, 0.475, 0.9598, 0.5, 0.9598, 0.5, 0.8199, 0.475, 0.8199, 0.475, 0.5402, 0.45, 0.5402, 0.45, 0.6801, 0.475, 0.6801, 0.45, 0.9598, 0.475, 0.9598, 0.475, 0.8199, 0.45, 0.8199, 0.45, 0.5402, 0.425, 0.5402, 0.425, 0.6801, 0.45, 0.6801, 0.425, 0.9598, 0.45, 0.9598, 0.45, 0.8199, 0.425, 0.8199, 0.425, 0.5402, 0.4, 0.5402, 0.4, 0.6801, 0.425, 0.6801, 0.4, 0.9598, 0.425, 0.9598, 0.425, 0.8199, 0.4, 0.8199, 0.4, 0.5402, 0.375, 0.5402, 0.375, 0.6801, 0.4, 0.6801, 0.375, 0.9598, 0.4, 0.9598, 0.4, 0.8199, 0.375, 0.8199, 0.375, 0.6801, 0.375, 0.5402, 0.35, 0.5402, 0.35, 0.6801, 0.35, 0.8199, 0.35, 0.9598, 0.375, 0.9598, 0.375, 0.8199, 0.35, 0.6801, 0.35, 0.5402, 0.325, 0.5402, 0.325, 0.6801, 0.325, 0.8199, 0.325, 0.9598, 0.35, 0.9598, 0.35, 0.8199, 0.325, 0.6801, 0.325, 0.5402, 0.3, 0.5402, 0.3, 0.6801, 0.3, 0.8199, 0.3, 0.9598, 0.325, 0.9598, 0.325, 0.8199, 0.3, 0.6801, 0.3, 0.5402, 0.275, 0.5402, 0.275, 0.6801, 0.275, 0.8199, 0.275, 0.9598, 0.3, 0.9598, 0.3, 0.8199, 0.275, 0.6801, 0.275, 0.5402, 0.25, 0.5402, 0.25, 0.6801, 0.25, 0.8199, 0.25, 0.9598, 0.275, 0.9598, 0.275, 0.8199, 0.25, 0.6801, 0.25, 0.5402, 0.225, 0.5402, 0.225, 0.6801, 0.225, 0.8199, 0.225, 0.9598, 0.25, 0.9598, 0.25, 0.8199, 0.225, 0.6801, 0.225, 0.5402, 0.2, 0.5402, 0.2, 0.6801, 0.2, 0.8199, 0.2, 0.9598, 0.225, 0.9598, 0.225, 0.8199, 0.2, 0.6801, 0.2, 0.5402, 0.175, 0.5402, 0.175, 0.6801, 0.175, 0.8199, 0.175, 0.9598, 0.2, 0.9598, 0.2, 0.8199, 0.175, 0.6801, 0.175, 0.5402, 0.15, 0.5402, 0.15, 0.6801, 0.15, 0.8199, 0.15, 0.9598, 0.175, 0.9598, 0.175, 0.8199, 0.15, 0.6801, 0.15, 0.5402, 0.125, 0.5402, 0.125, 0.6801, 0.125, 0.8199, 0.125, 0.9598, 0.15, 0.9598, 0.15, 0.8199, 0.125, 0.6801, 0.125, 0.5402, 0.1, 0.5402, 0.1, 0.6801, 0.1, 0.8199, 0.1, 0.9598, 0.125, 0.9598, 0.125, 0.8199, 0.1, 0.6801, 0.1, 0.5402, 0.075, 0.5402, 0.075, 0.6801, 0.075, 0.8199, 0.075, 0.9598, 0.1, 0.9598, 0.1, 0.8199, 0.075, 0.6801, 0.075, 0.5402, 0.05, 0.5402, 0.05, 0.6801, 0.05, 0.8199, 0.05, 0.9598, 0.075, 0.9598, 0.075, 0.8199, 0.05, 0.6801, 0.05, 0.5402, 0.025, 0.5402, 0.025, 0.6801, 0.025, 0.8199, 0.025, 0.9598, 0.05, 0.9598, 0.05, 0.8199, 0.025, 0.6801, 0.025, 0.5402, 3.912e-07, 0.5402, 3.912e-07, 0.6801, 3.912e-07, 0.8199, 3.912e-07, 0.9598, 0.025, 0.9598, 0.025, 0.8199, 0.2958, 0.4803, 0.276, 0.3805, 0.25, 0.3831, 0.25, 0.4849, 0.2958, 0.4803, 0.3399, 0.467, 0.3009, 0.3729, 0.276, 0.3805, 0.3805, 0.4453, 0.3239, 0.3606, 0.3009, 0.3729, 0.3399, 0.467, 0.3887, 0.4385, 0.4161, 0.4161, 0.3441, 0.3441, 0.3352, 0.3514, 0.3239, 0.3606, 0.3805, 0.4453, 0.4397, 0.3873, 0.4453, 0.3805, 0.3606, 0.3239, 0.3441, 0.3441, 0.4161, 0.4161, 0.3606, 0.3239, 0.4453, 0.3805, 0.467, 0.3399, 0.3729, 0.3009, 0.3729, 0.3009, 0.467, 0.3399, 0.4803, 0.2958, 0.3805, 0.276, 0.3805, 0.276, 0.4803, 0.2958, 0.4849, 0.25, 0.3831, 0.25, 0.4803, 0.2042, 0.3805, 0.224, 0.3831, 0.25, 0.4849, 0.25, 0.467, 0.1601, 0.3729, 0.1991, 0.3805, 0.224, 0.4803, 0.2042, 0.4453, 0.1195, 0.3606, 0.1761, 0.3729, 0.1991, 0.467, 0.1601, 0.4397, 0.1127, 0.4161, 0.08393, 0.3441, 0.1559, 0.3606, 0.1761, 0.4453, 0.1195, 0.3441, 0.1559, 0.4161, 0.08393, 0.3805, 0.05472, 0.3239, 0.1394, 0.3011, 0.1271, 0.3239, 0.1394, 0.3805, 0.05472, 0.3624, 0.04505, 0.3399, 0.03302, 0.3009, 0.1271, 0.3009, 0.1271, 0.3399, 0.03302, 0.2958, 0.01965, 0.276, 0.1195, 0.276, 0.1195, 0.2958, 0.01965, 0.25, 0.01514, 0.25, 0.1169, 0.2042, 0.01965, 0.224, 0.1195, 0.25, 0.1169, 0.25, 0.01514, 0.1601, 0.03302, 0.1991, 0.1271, 0.224, 0.1195, 0.2042, 0.01965, 0.1195, 0.05472, 0.1761, 0.1394, 0.1991, 0.1271, 0.1601, 0.03302, 0.08393, 0.08393, 0.1559, 0.1559, 0.1761, 0.1394, 0.1195, 0.05472, 0.1559, 0.1559, 0.08393, 0.08393, 0.05472, 0.1195, 0.1394, 0.1761, 0.1394, 0.1761, 0.05472, 0.1195, 0.03302, 0.1601, 0.1271, 0.1991, 0.1271, 0.1991, 0.03302, 0.1601, 0.01965, 0.2042, 0.1195, 0.224, 0.1195, 0.224, 0.01965, 0.2042, 0.01514, 0.25, 0.1169, 0.25, 0.01514, 0.25, 0.01965, 0.2958, 0.1195, 0.276, 0.1169, 0.25, 0.01965, 0.2958, 0.03302, 0.3399, 0.1271, 0.3009, 0.1195, 0.276, 0.05472, 0.3805, 0.1394, 0.3239, 0.1271, 0.3009, 0.03302, 0.3399, 0.08393, 0.4161, 0.1559, 0.3441, 0.1394, 0.3239, 0.05472, 0.3805, 0.1761, 0.3606, 0.1559, 0.3441, 0.08393, 0.4161, 0.1195, 0.4453, 0.1991, 0.3729, 0.1761, 0.3606, 0.1195, 0.4453, 0.1601, 0.467, 0.224, 0.3805, 0.1991, 0.3729, 0.1601, 0.467, 0.2042, 0.4803, 0.25, 0.3831, 0.224, 0.3805, 0.2042, 0.4803, 0.25, 0.4849, 0.276, 0.3805, 0.25, 0.3831, 0.25, 0.4849, 0.2958, 0.4803, 0.3009, 0.3729, 0.276, 0.3805, 0.2958, 0.4803, 0.3399, 0.467, 0.3239, 0.3606, 0.3009, 0.3729, 0.3399, 0.467, 0.3805, 0.4453, 0.3441, 0.3441, 0.3239, 0.3606, 0.3805, 0.4453, 0.4161, 0.4161, 0.4161, 0.4161, 0.4453, 0.3805, 0.3606, 0.3239, 0.3441, 0.3441, 0.4453, 0.3805, 0.467, 0.3399, 0.3729, 0.3009, 0.3606, 0.3239, 0.4803, 0.2958, 0.3805, 0.276, 0.3729, 0.3009, 0.467, 0.3399, 0.4849, 0.25, 0.3831, 0.25, 0.3805, 0.276, 0.4803, 0.2958, 0.3805, 0.224, 0.3831, 0.25, 0.4849, 0.25, 0.4803, 0.2042, 0.3729, 0.1991, 0.3805, 0.224, 0.4803, 0.2042, 0.467, 0.1601, 0.3729, 0.1991, 0.467, 0.1601, 0.4453, 0.1195, 0.3606, 0.1761, 0.3606, 0.1761, 0.4453, 0.1195, 0.4161, 0.08393, 0.3441, 0.1559, 0.3805, 0.05472, 0.3239, 0.1394, 0.3441, 0.1559, 0.4161, 0.08393, 0.3399, 0.03302, 0.3009, 0.1271, 0.3239, 0.1394, 0.3805, 0.05472, 0.2958, 0.01965, 0.276, 0.1195, 0.3009, 0.1271, 0.3399, 0.03302, 0.25, 0.01514, 0.25, 0.1169, 0.276, 0.1195, 0.2958, 0.01965, 0.224, 0.1195, 0.25, 0.1169, 0.25, 0.01514, 0.2042, 0.01965, 0.224, 0.1195, 0.2042, 0.01965, 0.1601, 0.03302, 0.1991, 0.1271, 0.2014, 0.1264, 0.1601, 0.03302, 0.1402, 0.04368, 0.1195, 0.05472, 0.1761, 0.1394, 0.1991, 0.1271, 0.1761, 0.1394, 0.1195, 0.05472, 0.08393, 0.08393, 0.1559, 0.1559, 0.08393, 0.08393, 0.0647, 0.1074, 0.05472, 0.1195, 0.1394, 0.1761, 0.1559, 0.1559, 0.1394, 0.1761, 0.05472, 0.1195, 0.03302, 0.1601, 0.1271, 0.1991, 0.1271, 0.1991, 0.03302, 0.1601, 0.01965, 0.2042, 0.1195, 0.224, 0.1195, 0.224, 0.01965, 0.2042, 0.01514, 0.25, 0.1169, 0.25, 0.01514, 0.25, 0.01965, 0.2958, 0.1195, 0.276, 0.1169, 0.25, 0.01965, 0.2958, 0.03302, 0.3399, 0.1271, 0.3009, 0.1195, 0.276, 0.03302, 0.3399, 0.05472, 0.3805, 0.1394, 0.3239, 0.1271, 0.3009, 0.0647, 0.3926, 0.08393, 0.4161, 0.1559, 0.3441, 0.1394, 0.3239, 0.05472, 0.3805, 0.08393, 0.4161, 0.114, 0.4408, 0.1195, 0.4453, 0.1761, 0.3606, 0.1672, 0.3534, 0.1559, 0.3441, 0.1195, 0.4453, 0.1601, 0.467, 0.1991, 0.3729, 0.1761, 0.3606, 0.1601, 0.467, 0.2042, 0.4803, 0.224, 0.3805, 0.1991, 0.3729, 0.224, 0.3805, 0.2042, 0.4803, 0.25, 0.4849, 0.25, 0.3831])
me_cylinder_010.update()
me_cylinder_011 = bpy.data.meshes.new('Cylinder.011')
me_cylinder_011.from_pydata([(0.3457, -0.3645, -1.75), (0.3457, -0.3645, 1.75), (0.3329, -0.3645, -1.75), (0.3329, -0.3645, 1.75), (0.3119, -0.3645, -1.75), (0.3119, -0.3645, 1.75), (0.2832, -0.3645, -1.75), (0.2832, -0.3645, 1.75), (0.2475, -0.3645, -1.75), (0.2475, -0.3645, 1.75), (0.2057, -0.3645, -1.75), (0.2057, -0.3645, 1.75), (0.1589, -0.3645, -1.75), (0.1589, -0.3645, 1.75), (0.1082, -0.3645, -1.75), (0.1082, -0.3645, 1.75), (0.05475, -0.3645, -1.75), (0.05475, -0.3645, 1.75), (0.3457, -1.86, -1.75), (0.3457, -1.86, 1.75), (0.3329, -1.86, -1.75), (0.3329, -1.86, 1.75), (0.3119, -1.86, -1.75), (0.3119, -1.86, 1.75), (0.2832, -1.86, -1.75), (0.2832, -1.86, 1.75), (0.2475, -1.86, -1.75), (0.2475, -1.86, 1.75), (0.2057, -1.86, -1.75), (0.2057, -1.86, 1.75), (0.1589, -1.86, -1.75), (0.1589, -1.86, 1.75), (0.1082, -1.86, -1.75), (0.1082, -1.86, 1.75), (0.05475, -1.86, -1.75), (0.05475, -1.86, 1.75), (-3.725e-09, 0.35, -0.5094), (3.725e-09, 0.35, 0.5094), (0.05475, 0.3457, 0.5094), (0.05475, 0.3457, -0.5094), (0.1082, 0.3329, 0.5094), (0.1082, 0.3329, -0.5094), (0.1589, 0.3119, 0.5094), (0.1589, 0.3119, -0.5094), (0.2057, 0.2832, 0.5094), (0.2057, 0.2832, -0.5094), (0.2475, 0.2475, 0.5094), (0.2475, 0.2475, -0.5094), (0.2832, 0.2057, 0.5094), (0.2832, 0.2057, -0.5094), (0.3119, 0.1589, 0.5094), (0.3119, 0.1589, -0.5094), (0.3329, 0.1082, 0.5094), (0.3329, 0.1082, -0.5094), (0.3457, 0.05475, 0.5094), (0.3457, 0.05475, -0.5094), (0.35, 0.0, 0.5094), (0.35, 0.0, -0.5094), (0.3457, -0.05475, 0.5094), (0.3457, -0.05475, -0.5094), (0.05475, -0.3457, 0.5094), (0.05475, -0.3457, -0.5094), (3.725e-09, -0.35, 0.5094), (-3.725e-09, -0.35, -0.5094), (-0.05475, -0.3457, 0.5094), (-0.05475, -0.3457, -0.5094), (-0.1082, -0.3329, 0.5094), (-0.1082, -0.3329, -0.5094), (-0.1589, -0.3119, 0.5094), (-0.1589, -0.3119, -0.5094), (-0.2057, -0.2832, 0.5094), (-0.2057, -0.2832, -0.5094), (-0.2475, -0.2475, 0.5094), (-0.2475, -0.2475, -0.5094), (-0.2832, -0.2057, 0.5094), (-0.2832, -0.2057, -0.5094), (-0.3119, -0.1589, 0.5094), (-0.3119, -0.1589, -0.5094), (-0.3329, -0.1082, 0.5094), (-0.3329, -0.1082, -0.5094), (-0.3457, -0.05475, 0.5094), (-0.3457, -0.05475, -0.5094), (-0.35, 0.0, 0.5094), (-0.35, 0.0, -0.5094), (-0.3457, 0.05475, 0.5094), (-0.3457, 0.05475, -0.5094), (-0.3329, 0.1082, 0.5094), (-0.3329, 0.1082, -0.5094), (-0.3119, 0.1589, 0.5094), (-0.3119, 0.1589, -0.5094), (-0.2832, 0.2057, 0.5094), (-0.2832, 0.2057, -0.5094), (-0.2475, 0.2475, 0.5094), (-0.2475, 0.2475, -0.5094), (-0.2057, 0.2832, 0.5094), (-0.2057, 0.2832, -0.5094), (-0.1589, 0.3119, 0.5094), (-0.1589, 0.3119, -0.5094), (-0.1082, 0.3329, 0.5094), (-0.1082, 0.3329, -0.5094), (-0.05475, 0.3457, 0.5094), (-0.05475, 0.3457, -0.5094), (0.3457, -0.3645, 0.5094), (0.3457, -0.3645, -0.5094), (0.05475, -0.3645, 0.5094), (0.05475, -0.3645, -0.5094), (0.3457, -1.86, 0.5094), (0.3457, -1.86, -0.5094), (0.3329, -1.86, 0.5094), (0.3329, -1.86, -0.5094), (0.3119, -1.86, 0.5094), (0.3119, -1.86, -0.5094), (0.2832, -1.86, 0.5094), (0.2832, -1.86, -0.5094), (0.2475, -1.86, 0.5094), (0.2475, -1.86, -0.5094), (0.2057, -1.86, 0.5094), (0.2057, -1.86, -0.5094), (0.1589, -1.86, 0.5094), (0.1589, -1.86, -0.5094), (0.1082, -1.86, 0.5094), (0.1082, -1.86, -0.5094), (0.05475, -1.86, 0.5094), (0.05475, -1.86, -0.5094), (0.0971, -0.1081, -0.5094), (0.0792, -0.1234, -0.5094), (0.1124, -0.09017, -0.5094), (0.1247, -0.0701, -0.5094), (-0.07706, -0.1357, -0.5094), (-0.05532, -0.1447, -0.5094), (-0.05532, 0.1407, -0.5094), (0.0145, -0.1502, -0.5094), (0.0145, 0.1461, -0.5094), (-0.008964, -0.152, -0.5094), (-0.008964, 0.148, -0.5094), (0.03739, -0.1447, -0.5094), (-0.03243, -0.1502, -0.5094), (-0.03243, 0.1461, -0.5094), (0.05913, -0.1357, -0.5094), (0.0792, 0.1193, -0.5094), (0.1124, 0.08616, -0.5094), (0.0971, 0.1041, -0.5094), (0.05913, 0.1316, -0.5094), (0.1337, 0.04435, -0.5094), (0.141, -0.002004, -0.5094), (0.1392, -0.02547, -0.5094), (0.1392, 0.02146, -0.5094), (0.1337, -0.04836, -0.5094), (0.1247, 0.06609, -0.5094), (0.03739, 0.1407, -0.5094), (-0.159, -0.002004, -0.5094), (-0.1571, -0.02547, -0.5094), (-0.1571, 0.02146, -0.5094), (-0.1426, -0.0701, -0.5094), (-0.1426, 0.06609, -0.5094), (-0.1516, -0.04836, -0.5094), (-0.1516, 0.04435, -0.5094), (-0.1303, -0.09017, -0.5094), (-0.115, -0.1081, -0.5094), (-0.115, 0.1041, -0.5094), (-0.09713, -0.1234, -0.5094), (-0.07706, 0.1316, -0.5094), (-0.09713, 0.1193, -0.5094), (-0.1303, 0.08616, -0.5094), (0.0792, -0.1234, 0.5094), (0.05913, -0.1357, 0.5094), (0.0971, -0.1081, 0.5094), (0.1124, -0.09017, 0.5094), (0.1337, -0.04836, 0.5094), (0.141, -0.002004, 0.5094), (0.1392, 0.02146, 0.5094), (0.1392, -0.02547, 0.5094), (0.1247, -0.0701, 0.5094), (-0.1516, 0.04435, 0.5094), (-0.1426, 0.06609, 0.5094), (-0.1303, 0.08616, 0.5094), (-0.09713, 0.1193, 0.5094), (-0.115, 0.1041, 0.5094), (-0.03243, 0.1461, 0.5094), (-0.05532, 0.1407, 0.5094), (0.03739, 0.1407, 0.5094), (0.0145, 0.1461, 0.5094), (-0.008964, 0.148, 0.5094), (-0.07706, 0.1316, 0.5094), (-0.159, -0.002004, 0.5094), (-0.1571, -0.02547, 0.5094), (-0.1571, 0.02146, 0.5094), (-0.1516, -0.04836, 0.5094), (-0.1426, -0.0701, 0.5094), (-0.1303, -0.09017, 0.5094), (-0.115, -0.1081, 0.5094), (-0.07706, -0.1357, 0.5094), (-0.05532, -0.1447, 0.5094), (-0.09713, -0.1234, 0.5094), (0.0145, -0.1502, 0.5094), (-0.008964, -0.152, 0.5094), (0.03739, -0.1447, 0.5094), (0.0792, 0.1193, 0.5094), (0.0971, 0.1041, 0.5094), (0.1247, 0.06609, 0.5094), (0.1337, 0.04435, 0.5094), (0.1124, 0.08616, 0.5094), (0.05913, 0.1316, 0.5094), (-0.03243, -0.1502, 0.5094), (0.05475, -0.6828, -0.6606), (0.05475, -1.471, -0.7272), (0.05475, -1.504, -0.7906), (0.05475, -0.6455, -1.25), (0.05475, -0.6003, -1.165), (0.05475, -0.6455, -0.706), (0.05475, -0.5725, -1.073), (0.05475, -0.5631, -0.9778), (0.05475, -0.5725, -0.8823), (0.05475, -0.6003, -0.7906), (0.05475, -1.542, -0.9778), (0.05475, -1.532, -0.8823), (0.05475, -1.532, -1.073), (0.05475, -0.7064, -1.324), (0.05475, -1.504, -1.165), (0.05475, -1.459, -1.25), (0.05475, -0.7805, -1.385), (0.05475, -1.398, -1.324), (0.05475, -1.052, -1.467), (0.05475, -1.148, -1.458), (0.05475, -1.24, -1.43), (0.05475, -0.8651, -1.43), (0.05475, -0.9569, -1.458), (0.05475, -1.324, -1.385), (0.05475, -1.459, -0.706), (0.05475, -0.7064, -0.6318), (0.05475, -1.398, -0.6318), (0.05475, -1.324, -0.571), (0.05475, -1.24, -0.5258), (0.05475, -1.186, -0.5094), (0.05475, -0.9191, -0.5094), (0.05475, -0.8651, -0.5258), (0.05475, -0.7805, -0.571), (0.3457, -1.308, -0.8717), (0.3457, -1.304, -0.8631), (0.3457, -0.856, -0.7822), (0.3457, -1.324, -0.9237), (0.3457, -1.33, -0.9778), (0.3457, -0.8219, -1.132), (0.3457, -0.7963, -1.084), (0.3457, -0.8219, -0.8238), (0.3457, -0.7805, -1.032), (0.3457, -0.7752, -0.9778), (0.3457, -0.7805, -0.9237), (0.3457, -0.7963, -0.8717), (0.3457, -0.8564, -1.174), (0.3457, -1.324, -1.032), (0.3457, -0.8984, -1.208), (0.3457, -1.308, -1.084), (0.3457, -1.283, -1.132), (0.3457, -1.158, -1.234), (0.3457, -1.106, -1.25), (0.3457, -0.9463, -1.234), (0.3457, -0.9983, -1.25), (0.3457, -1.052, -1.255), (0.3457, -1.248, -1.174), (0.3457, -1.206, -1.208), (0.3457, -0.8564, -0.7818), (0.3457, -1.283, -0.8238), (0.3457, -1.248, -0.7818), (0.3457, -1.206, -0.7473), (0.3457, -1.158, -0.7217), (0.3457, -0.9463, -0.7217), (0.3457, -0.9983, -0.7059), (0.3457, -1.052, -0.7006), (0.3457, -1.106, -0.7059), (0.3457, -0.8984, -0.7473), (0.05475, -1.052, -0.4885), (0.05475, -1.148, -0.4979), (0.05475, -0.9569, -0.4979), (0.3457, -1.306, 0.8708), (0.3457, -0.8543, 0.7882), (0.3457, -0.8564, 0.7857), (0.3457, -1.283, 0.8277), (0.3457, -1.248, 0.7857), (0.3457, -1.106, 0.7098), (0.3457, -1.158, 0.7256), (0.3457, -1.206, 0.7512), (0.3457, -1.052, 0.7045), (0.3457, -0.9983, 0.7098), (0.3457, -0.8984, 0.7512), (0.3457, -0.9463, 0.7256), (0.3457, -1.308, 0.8756), (0.3457, -0.8219, 0.8277), (0.3457, -0.7963, 0.8756), (0.3457, -0.8219, 1.136), (0.3457, -0.7752, 0.9817), (0.3457, -0.7805, 0.9276), (0.3457, -0.7805, 1.036), (0.3457, -0.7963, 1.088), (0.3457, -1.324, 0.9276), (0.3457, -1.33, 0.9817), (0.3457, -0.8564, 1.178), (0.3457, -1.324, 1.036), (0.3457, -1.308, 1.088), (0.3457, -0.8984, 1.212), (0.3457, -1.283, 1.136), (0.3457, -0.9463, 1.238), (0.3457, -1.248, 1.178), (0.3457, -1.106, 1.254), (0.3457, -1.158, 1.238), (0.3457, -1.206, 1.212), (0.3457, -1.052, 1.259), (0.3457, -0.9983, 1.254), (0.05475, -1.472, 0.7339), (0.05475, -0.6819, 0.6655), (0.05475, -0.6455, 0.7098), (0.05475, -1.504, 0.7944), (0.05475, -0.6003, 0.7944), (0.05475, -0.6455, 1.254), (0.05475, -0.5631, 0.9817), (0.05475, -0.5725, 0.8862), (0.05475, -0.5725, 1.077), (0.05475, -0.6003, 1.169), (0.05475, -1.542, 0.9817), (0.05475, -1.532, 1.077), (0.05475, -1.532, 0.8862), (0.05475, -1.504, 1.169), (0.05475, -0.7064, 1.328), (0.05475, -1.459, 1.254), (0.05475, -0.7805, 1.389), (0.05475, -1.398, 1.328), (0.05475, -1.24, 1.434), (0.05475, -1.148, 1.462), (0.05475, -1.052, 1.471), (0.05475, -0.8651, 1.434), (0.05475, -0.9569, 1.462), (0.05475, -1.324, 1.389), (0.05475, -1.459, 0.7098), (0.05475, -0.7064, 0.6357), (0.05475, -1.398, 0.6357), (0.05475, -1.173, 0.5094), (0.05475, -1.24, 0.5296), (0.05475, -1.324, 0.5748), (0.05475, -0.9319, 0.5094), (0.05475, -0.8651, 0.5296), (0.05475, -0.7805, 0.5748), (0.05475, -1.148, 0.5018), (0.05475, -0.9569, 0.5018), (0.05475, -1.052, 0.4924)], [], [(2, 4, 6, 8, 10, 12, 14, 16, 105, 103, 0), (8, 6, 24, 26), (11, 13, 31, 29), (1, 3, 21, 19), (209, 204, 105, 16, 34, 123, 205, 206, 215, 214, 216, 218, 219, 221, 227, 224, 223, 222, 226, 225, 220, 217, 207, 208, 210, 211, 212, 213), (228, 205, 123, 233, 232, 231, 230), (235, 234, 105, 204, 229, 236), (12, 10, 28, 30), (2, 0, 18, 20), (15, 17, 35, 33), (5, 7, 25, 23), (17, 15, 13, 11, 9, 7, 5, 3, 1, 102, 104), (61, 59, 103, 105), (104, 102, 58, 60), (101, 36, 39, 41, 43, 45, 47, 49, 51, 53, 55, 57, 59, 61, 63, 65, 67, 129, 136, 133, 131, 135, 138, 125, 124, 126, 127, 147, 145, 144, 146, 143, 148, 140, 141, 139, 142, 149, 132, 134, 137, 130, 161, 162, 159, 163, 154, 156, 152, 150, 83, 85, 87, 89, 91, 93, 95, 97, 99), (128, 129, 67, 69, 71, 73, 75, 77, 79, 81, 83, 150, 151, 155, 153, 157, 158, 160), (92, 90, 88, 86, 84, 82, 80, 185, 184, 186, 173, 174, 175, 177, 176, 183, 179, 178, 182, 181, 180, 202, 197, 198, 201, 199, 200, 170, 169, 171, 168, 172, 167, 166, 164, 165, 196, 194, 195, 203, 64, 62, 60, 58, 56, 54, 52, 50, 48, 46, 44, 42, 40, 38, 37, 100, 98, 96, 94), (72, 70, 68, 66, 64, 203, 192, 191, 193, 190, 189, 188, 187, 185, 80, 78, 76, 74), (106, 19, 21, 108), (108, 21, 23, 110), (110, 23, 25, 112), (112, 25, 27, 114), (114, 27, 29, 116), (116, 29, 31, 118), (118, 31, 33, 120), (120, 33, 35, 122), (7, 9, 27, 25), (4, 2, 20, 22), (14, 12, 30, 32), (3, 5, 23, 21), (13, 15, 33, 31), (10, 8, 26, 28), (9, 11, 29, 27), (6, 4, 22, 24), (16, 14, 32, 34), (274, 106, 102, 275, 276, 284, 285, 283, 282, 279, 280, 281, 278, 277), (275, 102, 1, 19, 106, 274, 286, 294, 295, 297, 298, 300, 302, 305, 304, 303, 306, 307, 301, 299, 296, 289, 293, 292, 290, 291, 288, 287), (238, 107, 18, 0, 103, 239, 244, 248, 247, 246, 245, 243, 242, 249, 251, 256, 257, 258, 255, 254, 260, 259, 253, 252, 250, 241, 240, 237), (261, 239, 103, 107, 238, 262, 263, 264, 265, 269, 268, 267, 266, 270), (103, 102, 106, 107), (32, 121, 123, 34), (121, 120, 122, 123), (30, 119, 121, 32), (119, 118, 120, 121), (28, 117, 119, 30), (117, 116, 118, 119), (26, 115, 117, 28), (115, 114, 116, 117), (24, 113, 115, 26), (113, 112, 114, 115), (22, 111, 113, 24), (111, 110, 112, 113), (20, 109, 111, 22), (109, 108, 110, 111), (18, 107, 109, 20), (107, 106, 108, 109), (308, 122, 35, 17, 104, 309, 310, 312, 315, 314, 316, 317, 313, 322, 324, 329, 330, 328, 327, 326, 331, 325, 323, 321, 319, 318, 320, 311), (309, 104, 338, 339, 340, 333), (335, 122, 308, 332, 334, 337, 336), (104, 105, 234, 273, 271, 272, 233, 123, 122, 335, 341, 343, 342, 338), (101, 100, 37, 36), (99, 98, 100, 101), (97, 96, 98, 99), (95, 94, 96, 97), (93, 92, 94, 95), (91, 90, 92, 93), (89, 88, 90, 91), (87, 86, 88, 89), (85, 84, 86, 87), (83, 82, 84, 85), (81, 80, 82, 83), (79, 78, 80, 81), (77, 76, 78, 79), (75, 74, 76, 77), (73, 72, 74, 75), (71, 70, 72, 73), (69, 68, 70, 71), (67, 66, 68, 69), (65, 64, 66, 67), (63, 62, 64, 65), (61, 60, 62, 63), (59, 58, 102, 103), (60, 61, 105, 104), (57, 56, 58, 59), (55, 54, 56, 57), (53, 52, 54, 55), (51, 50, 52, 53), (49, 48, 50, 51), (47, 46, 48, 49), (45, 44, 46, 47), (43, 42, 44, 45), (41, 40, 42, 43), (39, 38, 40, 41), (36, 37, 38, 39), (182, 134, 132, 181), (181, 132, 149, 180), (180, 149, 142, 202), (202, 142, 139, 197), (197, 139, 141, 198), (141, 140, 201, 198), (140, 148, 199, 201), (148, 143, 200, 199), (143, 146, 170, 200), (146, 144, 169, 170), (144, 145, 171, 169), (145, 147, 168, 171), (147, 127, 172, 168), (127, 126, 167, 172), (126, 124, 166, 167), (124, 125, 164, 166), (125, 138, 165, 164), (138, 135, 196, 165), (135, 131, 194, 196), (131, 133, 195, 194), (133, 136, 203, 195), (136, 129, 192, 203), (129, 128, 191, 192), (128, 160, 193, 191), (160, 158, 190, 193), (190, 158, 157, 189), (189, 157, 153, 188), (188, 153, 155, 187), (187, 155, 151, 185), (185, 151, 150, 184), (184, 150, 152, 186), (186, 152, 156, 173), (173, 156, 154, 174), (174, 154, 163, 175), (175, 163, 159, 177), (177, 159, 162, 176), (176, 162, 161, 183), (183, 161, 130, 179), (179, 130, 137, 178), (178, 137, 134, 182), (245, 246, 211, 210), (243, 245, 210, 208), (242, 243, 208, 207), (242, 207, 217, 249), (217, 220, 251, 249), (220, 225, 256, 251), (226, 257, 256, 225), (222, 258, 257, 226), (255, 258, 222, 223), (254, 255, 223, 224), (254, 224, 227, 260), (260, 227, 221, 259), (219, 253, 259, 221), (218, 252, 253, 219), (216, 250, 252, 218), (250, 216, 214, 241), (240, 241, 214, 215), (240, 215, 206, 237), (237, 206, 205, 228, 262, 238), (262, 228, 230, 263), (230, 231, 264, 263), (231, 232, 265, 264), (265, 232, 233, 272, 269), (269, 272, 271, 268), (271, 273, 267, 268), (267, 273, 234, 235, 266), (266, 235, 236, 270), (270, 236, 229, 261), (239, 261, 229, 204, 209, 244), (244, 209, 213, 248), (248, 213, 212, 247), (247, 212, 211, 246), (315, 291, 290, 314), (312, 288, 291, 315), (310, 287, 288, 312), (333, 276, 275, 287, 310, 309), (276, 333, 340, 284), (284, 340, 339, 285), (285, 339, 338, 342, 283), (283, 342, 343, 282), (341, 279, 282, 343), (336, 280, 279, 341, 335), (337, 281, 280, 336), (334, 278, 281, 337), (332, 277, 278, 334), (274, 277, 332, 308, 311, 286), (320, 294, 286, 311), (318, 295, 294, 320), (319, 297, 295, 318), (321, 298, 297, 319), (323, 300, 298, 321), (325, 302, 300, 323), (302, 325, 331, 305), (305, 331, 326, 304), (304, 326, 327, 303), (303, 327, 328, 306), (330, 307, 306, 328), (329, 301, 307, 330), (324, 299, 301, 329), (322, 296, 299, 324), (289, 296, 322, 313), (293, 289, 313, 317), (292, 293, 317, 316), (290, 292, 316, 314)])
me_cylinder_011.polygons.foreach_set('material_index', [0, 0, 0, 0, 0, 0, 0, 0, 0, 0, 0, 0, 0, 0, 0, 0, 0, 0, 0, 0, 0, 0, 0, 0, 0, 0, 0, 0, 0, 0, 0, 0, 0, 0, 0, 0, 0, 0, 0, 0, 0, 0, 0, 0, 0, 0, 0, 0, 0, 0, 0, 0, 0, 0, 0, 0, 0, 0, 0, 0, 0, 0, 0, 0, 0, 0, 0, 0, 0, 0, 0, 0, 0, 0, 0, 0, 0, 0, 0, 0, 0, 0, 0, 0, 0, 0, 0, 0, 0, 0, 0, 0, 0, 0, 568, 568, 568, 568, 568, 568, 568, 568, 568, 568, 568, 568, 568, 568, 568, 568, 568, 568, 568, 568, 568, 568, 568, 568, 568, 568, 568, 568, 568, 568, 568, 568, 568, 568, 568, 568, 568, 568, 568, 568, 568, 568, 568, 568, 568, 568, 568, 568, 568, 568, 568, 568, 568, 568, 568, 568, 568, 568, 568, 568, 568, 568, 568, 568, 568, 568, 568, 568, 568, 568, 568, 568, 568, 568, 568, 568, 568, 568, 568, 568, 568, 568, 568, 568, 568, 568, 568, 568, 568, 568, 568, 568, 568, 568, 568, 568, 568, 568, 568, 568, 568, 568, 568, 568])
_uv = me_cylinder_011.uv_layers.new(name='UVMap')
_uv.uv.foreach_set('vector', [0.9783, 0.1758, 0.9638, 0.141, 0.9442, 0.1089, 0.9197, 0.08029, 0.8911, 0.05584, 0.859, 0.03616, 0.8242, 0.02175, 0.525, 0.5, 0.525, 0.6667, 0.725, 0.6667, 0.987, 0.2125, 0.9197, 0.08029, 0.9442, 0.1089, 0.9442, 0.1089, 0.9197, 0.08029, 0.3911, 0.05584, 0.359, 0.03616, 0.359, 0.03616, 0.3911, 0.05584, 0.487, 0.2125, 0.4783, 0.1758, 0.4783, 0.1758, 0.487, 0.2125, 0.525, 0.6403, 0.525, 0.6464, 0.525, 0.6667, 0.525, 0.5, 0.525, 0.5, 0.525, 0.6667, 0.525, 0.6374, 0.525, 0.6289, 0.525, 0.6166, 0.525, 0.6037, 0.525, 0.5909, 0.525, 0.5786, 0.525, 0.5672, 0.525, 0.5573, 0.525, 0.5491, 0.525, 0.543, 0.525, 0.5393, 0.525, 0.538, 0.525, 0.5393, 0.525, 0.543, 0.525, 0.5491, 0.525, 0.5573, 0.525, 0.5672, 0.525, 0.5786, 0.525, 0.5909, 0.525, 0.6037, 0.525, 0.6166, 0.525, 0.6289, 0.525, 0.6403, 0.525, 0.6374, 0.525, 0.6667, 0.525, 0.6667, 0.525, 0.6645, 0.525, 0.6584, 0.525, 0.6502, 0.525, 0.6645, 0.525, 0.6667, 0.525, 0.6667, 0.525, 0.6464, 0.525, 0.6502, 0.525, 0.6584, 0.859, 0.03616, 0.8911, 0.05584, 0.8911, 0.05584, 0.859, 0.03616, 0.9783, 0.1758, 0.987, 0.2125, 0.987, 0.2125, 0.9783, 0.1758, 0.3242, 0.02175, 0.2875, 0.01295, 0.2875, 0.01295, 0.3242, 0.02175, 0.4638, 0.141, 0.4442, 0.1089, 0.4442, 0.1089, 0.4638, 0.141, 0.2875, 0.01295, 0.3242, 0.02175, 0.359, 0.03616, 0.3911, 0.05584, 0.4197, 0.08029, 0.4442, 0.1089, 0.4638, 0.141, 0.4783, 0.1758, 0.725, 1.0, 0.725, 0.8333, 0.525, 0.8333, 0.525, 0.6667, 0.725, 0.6667, 0.725, 0.6667, 0.525, 0.6667, 0.525, 0.8333, 0.725, 0.8333, 0.725, 0.8333, 0.525, 0.8333, 0.025, 0.6667, 1.0, 0.6667, 0.975, 0.6667, 0.95, 0.6667, 0.925, 0.6667, 0.9, 0.6667, 0.875, 0.6667, 0.85, 0.6667, 0.825, 0.6667, 0.8, 0.6667, 0.775, 0.6667, 0.75, 0.6667, 0.725, 0.6667, 0.525, 0.6667, 0.5, 0.6667, 0.475, 0.6667, 0.45, 0.6667, 0.474, 0.6667, 0.4888, 0.6667, 0.5038, 0.6667, 0.5189, 0.6667, 0.534, 0.6667, 0.5488, 0.6667, 0.5632, 0.6667, 0.5769, 0.6667, 0.5898, 0.6667, 0.6018, 0.6667, 0.6128, 0.6667, 0.6227, 0.6667, 0.6315, 0.6667, 0.6388, 0.6667, 0.6442, 0.6667, 0.6471, 0.6667, 0.6467, 0.6667, 0.642, 0.6667, 0.6317, 0.6667, 0.6146, 0.6667, 0.5896, 0.6667, 0.5569, 0.6667, 0.5187, 0.6667, 0.4789, 0.6667, 0.4422, 0.6667, 0.4122, 0.6667, 0.39, 0.6667, 0.3755, 0.6667, 0.3674, 0.6667, 0.3645, 0.6667, 0.3656, 0.6667, 0.3699, 0.6667, 0.3766, 0.6667, 0.25, 0.6667, 0.225, 0.6667, 0.2, 0.6667, 0.175, 0.6667, 0.15, 0.6667, 0.125, 0.6667, 0.1, 0.6667, 0.075, 0.6667, 0.05, 0.6667, 0.4595, 0.6667, 0.474, 0.6667, 0.45, 0.6667, 0.425, 0.6667, 0.4, 0.6667, 0.375, 0.6667, 0.35, 0.6667, 0.325, 0.6667, 0.3, 0.6667, 0.275, 0.6667, 0.25, 0.6667, 0.3766, 0.6667, 0.3852, 0.6667, 0.3953, 0.6667, 0.4066, 0.6667, 0.4188, 0.6667, 0.4318, 0.6667, 0.4454, 0.6667, 0.125, 0.8333, 0.15, 0.8333, 0.175, 0.8333, 0.2, 0.8333, 0.225, 0.8333, 0.25, 0.8333, 0.275, 0.8333, 0.3852, 0.8333, 0.3766, 0.8333, 0.3699, 0.8333, 0.3656, 0.8333, 0.3645, 0.8333, 0.3674, 0.8333, 0.3755, 0.8333, 0.39, 0.8333, 0.4122, 0.8333, 0.4422, 0.8333, 0.4789, 0.8333, 0.5187, 0.8333, 0.5569, 0.8333, 0.5896, 0.8333, 0.6146, 0.8333, 0.6317, 0.8333, 0.642, 0.8333, 0.6467, 0.8333, 0.6471, 0.8333, 0.6442, 0.8333, 0.6388, 0.8333, 0.6315, 0.8333, 0.6227, 0.8333, 0.6128, 0.8333, 0.6018, 0.8333, 0.5898, 0.8333, 0.5769, 0.8333, 0.5632, 0.8333, 0.5488, 0.8333, 0.534, 0.8333, 0.5189, 0.8333, 0.5038, 0.8333, 0.4888, 0.8333, 0.475, 0.8333, 0.5, 0.8333, 0.525, 0.8333, 0.725, 0.8333, 0.75, 0.8333, 0.775, 0.8333, 0.8, 0.8333, 0.825, 0.8333, 0.85, 0.8333, 0.875, 0.8333, 0.9, 0.8333, 0.925, 0.8333, 0.95, 0.8333, 0.975, 0.8333, 1.0, 0.8333, 0.025, 0.8333, 0.05, 0.8333, 0.075, 0.8333, 0.1, 0.8333, 0.375, 0.8333, 0.4, 0.8333, 0.425, 0.8333, 0.45, 0.8333, 0.475, 0.8333, 0.4888, 0.8333, 0.474, 0.8333, 0.4595, 0.8333, 0.4454, 0.8333, 0.4318, 0.8333, 0.4188, 0.8333, 0.4066, 0.8333, 0.3953, 0.8333, 0.3852, 0.8333, 0.275, 0.8333, 0.3, 0.8333, 0.325, 0.8333, 0.35, 0.8333, 0.725, 0.8333, 0.725, 1.0, 0.7, 1.0, 0.7, 0.8333, 0.7, 0.8333, 0.7, 1.0, 0.675, 1.0, 0.675, 0.8333, 0.675, 0.8333, 0.675, 1.0, 0.65, 1.0, 0.65, 0.8333, 0.65, 0.8333, 0.65, 1.0, 0.625, 1.0, 0.625, 0.8333, 0.625, 0.8333, 0.625, 1.0, 0.6, 1.0, 0.6, 0.8333, 0.6, 0.8333, 0.6, 1.0, 0.575, 1.0, 0.575, 0.8333, 0.575, 0.8333, 0.575, 1.0, 0.55, 1.0, 0.55, 0.8333, 0.55, 0.8333, 0.55, 1.0, 0.525, 1.0, 0.525, 0.8333, 0.4442, 0.1089, 0.4197, 0.08029, 0.4197, 0.08029, 0.4442, 0.1089, 0.9638, 0.141, 0.9783, 0.1758, 0.9783, 0.1758, 0.9638, 0.141, 0.8242, 0.02175, 0.859, 0.03616, 0.859, 0.03616, 0.8242, 0.02175, 0.4783, 0.1758, 0.4638, 0.141, 0.4638, 0.141, 0.4783, 0.1758, 0.359, 0.03616, 0.3242, 0.02175, 0.3242, 0.02175, 0.359, 0.03616, 0.8911, 0.05584, 0.9197, 0.08029, 0.9197, 0.08029, 0.8911, 0.05584, 0.4197, 0.08029, 0.3911, 0.05584, 0.3911, 0.05584, 0.4197, 0.08029, 0.9442, 0.1089, 0.9638, 0.141, 0.9638, 0.141, 0.9442, 0.1089, 0.7875, 0.01295, 0.8242, 0.02175, 0.8242, 0.02175, 0.7875, 0.01295, 0.725, 0.8819, 0.725, 0.8333, 0.725, 0.8333, 0.725, 0.8708, 0.725, 0.8704, 0.725, 0.8658, 0.725, 0.8624, 0.725, 0.8603, 0.725, 0.8595, 0.725, 0.8603, 0.725, 0.8624, 0.725, 0.8658, 0.725, 0.8704, 0.725, 0.8761, 0.725, 0.8708, 0.725, 0.8333, 0.725, 1.0, 0.725, 1.0, 0.725, 0.8333, 0.725, 0.8819, 0.725, 0.8825, 0.725, 0.8895, 0.725, 0.8968, 0.725, 0.904, 0.725, 0.911, 0.725, 0.9175, 0.725, 0.9231, 0.725, 0.9277, 0.725, 0.9312, 0.725, 0.9333, 0.725, 0.934, 0.725, 0.9333, 0.725, 0.9312, 0.725, 0.9277, 0.725, 0.9231, 0.725, 0.9175, 0.725, 0.911, 0.725, 0.904, 0.725, 0.8968, 0.725, 0.8895, 0.725, 0.8825, 0.725, 0.8761, 0.725, 0.6192, 0.725, 0.6667, 0.725, 0.5, 0.725, 0.5, 0.725, 0.6667, 0.725, 0.63, 0.725, 0.6244, 0.725, 0.618, 0.725, 0.611, 0.725, 0.6037, 0.725, 0.5965, 0.725, 0.5895, 0.725, 0.583, 0.725, 0.5774, 0.725, 0.5728, 0.725, 0.5693, 0.725, 0.5672, 0.725, 0.5665, 0.725, 0.5672, 0.725, 0.5693, 0.725, 0.5728, 0.725, 0.5774, 0.725, 0.583, 0.725, 0.5895, 0.725, 0.5965, 0.725, 0.6037, 0.725, 0.611, 0.725, 0.618, 0.725, 0.6301, 0.725, 0.63, 0.725, 0.6667, 0.725, 0.6667, 0.725, 0.6192, 0.725, 0.6244, 0.725, 0.6301, 0.725, 0.6347, 0.725, 0.6381, 0.725, 0.6403, 0.725, 0.641, 0.725, 0.6403, 0.725, 0.6381, 0.725, 0.6347, 0.725, 0.6667, 0.725, 0.8333, 0.725, 0.8333, 0.725, 0.6667, 0.55, 0.5, 0.55, 0.6667, 0.525, 0.6667, 0.525, 0.5, 0.55, 0.6667, 0.55, 0.8333, 0.525, 0.8333, 0.525, 0.6667, 0.575, 0.5, 0.575, 0.6667, 0.55, 0.6667, 0.55, 0.5, 0.575, 0.6667, 0.575, 0.8333, 0.55, 0.8333, 0.55, 0.6667, 0.6, 0.5, 0.6, 0.6667, 0.575, 0.6667, 0.575, 0.5, 0.6, 0.6667, 0.6, 0.8333, 0.575, 0.8333, 0.575, 0.6667, 0.625, 0.5, 0.625, 0.6667, 0.6, 0.6667, 0.6, 0.5, 0.625, 0.6667, 0.625, 0.8333, 0.6, 0.8333, 0.6, 0.6667, 0.65, 0.5, 0.65, 0.6667, 0.625, 0.6667, 0.625, 0.5, 0.65, 0.6667, 0.65, 0.8333, 0.625, 0.8333, 0.625, 0.6667, 0.675, 0.5, 0.675, 0.6667, 0.65, 0.6667, 0.65, 0.5, 0.675, 0.6667, 0.675, 0.8333, 0.65, 0.8333, 0.65, 0.6667, 0.7, 0.5, 0.7, 0.6667, 0.675, 0.6667, 0.675, 0.5, 0.7, 0.6667, 0.7, 0.8333, 0.675, 0.8333, 0.675, 0.6667, 0.725, 0.5, 0.725, 0.6667, 0.7, 0.6667, 0.7, 0.5, 0.725, 0.6667, 0.725, 0.8333, 0.7, 0.8333, 0.7, 0.6667, 0.525, 0.8635, 0.525, 0.8333, 0.525, 1.0, 0.525, 1.0, 0.525, 0.8333, 0.525, 0.8543, 0.525, 0.8603, 0.525, 0.8716, 0.525, 0.884, 0.525, 0.8968, 0.525, 0.9096, 0.525, 0.9219, 0.525, 0.9333, 0.525, 0.9433, 0.525, 0.9514, 0.525, 0.9575, 0.525, 0.9613, 0.525, 0.9625, 0.525, 0.9613, 0.525, 0.9575, 0.525, 0.9514, 0.525, 0.9433, 0.525, 0.9333, 0.525, 0.9219, 0.525, 0.9096, 0.525, 0.8968, 0.525, 0.884, 0.525, 0.8716, 0.525, 0.8543, 0.525, 0.8333, 0.525, 0.8333, 0.525, 0.8361, 0.525, 0.8421, 0.525, 0.8503, 0.525, 0.8333, 0.525, 0.8333, 0.525, 0.8635, 0.525, 0.8603, 0.525, 0.8503, 0.525, 0.8421, 0.525, 0.8361, 0.525, 0.8333, 0.525, 0.6667, 0.525, 0.6667, 0.525, 0.6685, 0.525, 0.6701, 0.525, 0.6685, 0.525, 0.6667, 0.525, 0.6667, 0.525, 0.8333, 0.525, 0.8333, 0.525, 0.8321, 0.525, 0.8306, 0.525, 0.8321, 0.525, 0.8333, 0.025, 0.6667, 0.025, 0.8333, 3.912e-07, 0.8333, 3.912e-07, 0.6667, 0.05, 0.6667, 0.05, 0.8333, 0.025, 0.8333, 0.025, 0.6667, 0.075, 0.6667, 0.075, 0.8333, 0.05, 0.8333, 0.05, 0.6667, 0.1, 0.6667, 0.1, 0.8333, 0.075, 0.8333, 0.075, 0.6667, 0.125, 0.6667, 0.125, 0.8333, 0.1, 0.8333, 0.1, 0.6667, 0.15, 0.6667, 0.15, 0.8333, 0.125, 0.8333, 0.125, 0.6667, 0.175, 0.6667, 0.175, 0.8333, 0.15, 0.8333, 0.15, 0.6667, 0.2, 0.6667, 0.2, 0.8333, 0.175, 0.8333, 0.175, 0.6667, 0.225, 0.6667, 0.225, 0.8333, 0.2, 0.8333, 0.2, 0.6667, 0.25, 0.6667, 0.25, 0.8333, 0.225, 0.8333, 0.225, 0.6667, 0.275, 0.6667, 0.275, 0.8333, 0.25, 0.8333, 0.25, 0.6667, 0.3, 0.6667, 0.3, 0.8333, 0.275, 0.8333, 0.275, 0.6667, 0.325, 0.6667, 0.325, 0.8333, 0.3, 0.8333, 0.3, 0.6667, 0.35, 0.6667, 0.35, 0.8333, 0.325, 0.8333, 0.325, 0.6667, 0.375, 0.6667, 0.375, 0.8333, 0.35, 0.8333, 0.35, 0.6667, 0.4, 0.6667, 0.4, 0.8333, 0.375, 0.8333, 0.375, 0.6667, 0.425, 0.6667, 0.425, 0.8333, 0.4, 0.8333, 0.4, 0.6667, 0.45, 0.6667, 0.45, 0.8333, 0.425, 0.8333, 0.425, 0.6667, 0.475, 0.6667, 0.475, 0.8333, 0.45, 0.8333, 0.45, 0.6667, 0.5, 0.6667, 0.5, 0.8333, 0.475, 0.8333, 0.475, 0.6667, 0.525, 0.6667, 0.525, 0.8333, 0.5, 0.8333, 0.5, 0.6667, 0.725, 0.6667, 0.725, 0.8333, 0.725, 0.8333, 0.725, 0.6667, 0.525, 0.8333, 0.525, 0.6667, 0.525, 0.6667, 0.525, 0.8333, 0.75, 0.6667, 0.75, 0.8333, 0.725, 0.8333, 0.725, 0.6667, 0.775, 0.6667, 0.775, 0.8333, 0.75, 0.8333, 0.75, 0.6667, 0.8, 0.6667, 0.8, 0.8333, 0.775, 0.8333, 0.775, 0.6667, 0.825, 0.6667, 0.825, 0.8333, 0.8, 0.8333, 0.8, 0.6667, 0.85, 0.6667, 0.85, 0.8333, 0.825, 0.8333, 0.825, 0.6667, 0.875, 0.6667, 0.875, 0.8333, 0.85, 0.8333, 0.85, 0.6667, 0.9, 0.6667, 0.9, 0.8333, 0.875, 0.8333, 0.875, 0.6667, 0.925, 0.6667, 0.925, 0.8333, 0.9, 0.8333, 0.9, 0.6667, 0.95, 0.6667, 0.95, 0.8333, 0.925, 0.8333, 0.925, 0.6667, 0.975, 0.6667, 0.975, 0.8333, 0.95, 0.8333, 0.95, 0.6667, 1.0, 0.6667, 1.0, 0.8333, 0.975, 0.8333, 0.975, 0.6667, 1.0, 0.8107, 1.0, 0.6885, 0.975, 0.6885, 0.975, 0.8107, 0.975, 0.8107, 0.975, 0.6885, 0.95, 0.6885, 0.95, 0.8107, 0.95, 0.8107, 0.95, 0.6885, 0.925, 0.6885, 0.925, 0.8107, 0.925, 0.8107, 0.925, 0.6885, 0.9, 0.6885, 0.9, 0.8107, 0.9, 0.8107, 0.9, 0.6885, 0.875, 0.6885, 0.875, 0.8107, 0.875, 0.6885, 0.85, 0.6885, 0.85, 0.8107, 0.875, 0.8107, 0.85, 0.6885, 0.825, 0.6885, 0.825, 0.8107, 0.85, 0.8107, 0.825, 0.6885, 0.8, 0.6885, 0.8, 0.8107, 0.825, 0.8107, 0.8, 0.6885, 0.775, 0.6885, 0.775, 0.8107, 0.8, 0.8107, 0.775, 0.6885, 0.75, 0.6885, 0.75, 0.8107, 0.775, 0.8107, 0.75, 0.6885, 0.725, 0.6885, 0.725, 0.8107, 0.75, 0.8107, 0.725, 0.6885, 0.7, 0.6885, 0.7, 0.8107, 0.725, 0.8107, 0.7, 0.6885, 0.675, 0.6885, 0.675, 0.8107, 0.7, 0.8107, 0.675, 0.6885, 0.65, 0.6885, 0.65, 0.8107, 0.675, 0.8107, 0.65, 0.6885, 0.625, 0.6885, 0.625, 0.8107, 0.65, 0.8107, 0.625, 0.6885, 0.6, 0.6885, 0.6, 0.8107, 0.625, 0.8107, 0.6, 0.6885, 0.575, 0.6885, 0.575, 0.8107, 0.6, 0.8107, 0.575, 0.6885, 0.55, 0.6885, 0.55, 0.8107, 0.575, 0.8107, 0.55, 0.6885, 0.525, 0.6885, 0.525, 0.8107, 0.55, 0.8107, 0.525, 0.6885, 0.5, 0.6885, 0.5, 0.8107, 0.525, 0.8107, 0.5, 0.6885, 0.475, 0.6885, 0.475, 0.8107, 0.5, 0.8107, 0.475, 0.6885, 0.45, 0.6885, 0.45, 0.8107, 0.475, 0.8107, 0.45, 0.6885, 0.425, 0.6885, 0.425, 0.8107, 0.45, 0.8107, 0.425, 0.6885, 0.4, 0.6885, 0.4, 0.8107, 0.425, 0.8107, 0.4, 0.6885, 0.375, 0.6885, 0.375, 0.8107, 0.4, 0.8107, 0.375, 0.8107, 0.375, 0.6885, 0.35, 0.6885, 0.35, 0.8107, 0.35, 0.8107, 0.35, 0.6885, 0.325, 0.6885, 0.325, 0.8107, 0.325, 0.8107, 0.325, 0.6885, 0.3, 0.6885, 0.3, 0.8107, 0.3, 0.8107, 0.3, 0.6885, 0.275, 0.6885, 0.275, 0.8107, 0.275, 0.8107, 0.275, 0.6885, 0.25, 0.6885, 0.25, 0.8107, 0.25, 0.8107, 0.25, 0.6885, 0.225, 0.6885, 0.225, 0.8107, 0.225, 0.8107, 0.225, 0.6885, 0.2, 0.6885, 0.2, 0.8107, 0.2, 0.8107, 0.2, 0.6885, 0.175, 0.6885, 0.175, 0.8107, 0.175, 0.8107, 0.175, 0.6885, 0.15, 0.6885, 0.15, 0.8107, 0.15, 0.8107, 0.15, 0.6885, 0.125, 0.6885, 0.125, 0.8107, 0.125, 0.8107, 0.125, 0.6885, 0.1, 0.6885, 0.1, 0.8107, 0.1, 0.8107, 0.1, 0.6885, 0.075, 0.6885, 0.075, 0.8107, 0.075, 0.8107, 0.075, 0.6885, 0.05, 0.6885, 0.05, 0.8107, 0.05, 0.8107, 0.05, 0.6885, 0.025, 0.6885, 0.025, 0.8107, 0.025, 0.8107, 0.025, 0.6885, 3.912e-07, 0.6885, 3.912e-07, 0.8107, 0.276, 0.3805, 0.25, 0.3831, 0.25, 0.4849, 0.2958, 0.4803, 0.3009, 0.3729, 0.276, 0.3805, 0.2958, 0.4803, 0.3399, 0.467, 0.3239, 0.3606, 0.3009, 0.3729, 0.3399, 0.467, 0.3805, 0.4453, 0.3239, 0.3606, 0.3805, 0.4453, 0.4161, 0.4161, 0.3441, 0.3441, 0.4161, 0.4161, 0.4453, 0.3805, 0.3606, 0.3239, 0.3441, 0.3441, 0.4453, 0.3805, 0.467, 0.3399, 0.3729, 0.3009, 0.3606, 0.3239, 0.4803, 0.2958, 0.3805, 0.276, 0.3729, 0.3009, 0.467, 0.3399, 0.4849, 0.25, 0.3831, 0.25, 0.3805, 0.276, 0.4803, 0.2958, 0.3805, 0.224, 0.3831, 0.25, 0.4849, 0.25, 0.4803, 0.2042, 0.3729, 0.1991, 0.3805, 0.224, 0.4803, 0.2042, 0.467, 0.1601, 0.3729, 0.1991, 0.467, 0.1601, 0.4453, 0.1195, 0.3606, 0.1761, 0.3606, 0.1761, 0.4453, 0.1195, 0.4161, 0.08393, 0.3441, 0.1559, 0.3805, 0.05472, 0.3239, 0.1394, 0.3441, 0.1559, 0.4161, 0.08393, 0.3399, 0.03302, 0.3009, 0.1271, 0.3239, 0.1394, 0.3805, 0.05472, 0.2958, 0.01965, 0.276, 0.1195, 0.3009, 0.1271, 0.3399, 0.03302, 0.276, 0.1195, 0.2958, 0.01965, 0.25, 0.01514, 0.25, 0.1169, 0.224, 0.1195, 0.25, 0.1169, 0.25, 0.01514, 0.2042, 0.01965, 0.224, 0.1195, 0.2042, 0.01965, 0.1601, 0.03302, 0.1991, 0.1271, 0.1991, 0.1271, 0.1601, 0.03302, 0.1297, 0.04928, 0.1195, 0.05472, 0.1761, 0.1394, 0.1949, 0.1293, 0.1761, 0.1394, 0.1195, 0.05472, 0.08393, 0.08393, 0.1559, 0.1559, 0.08393, 0.08393, 0.05472, 0.1195, 0.1394, 0.1761, 0.1559, 0.1559, 0.05472, 0.1195, 0.03302, 0.1601, 0.1271, 0.1991, 0.1394, 0.1761, 0.1271, 0.1991, 0.03302, 0.1601, 0.02516, 0.186, 0.01965, 0.2042, 0.1195, 0.224, 0.1195, 0.224, 0.01965, 0.2042, 0.01514, 0.25, 0.1169, 0.25, 0.01514, 0.25, 0.01965, 0.2958, 0.1195, 0.276, 0.1169, 0.25, 0.1195, 0.276, 0.01965, 0.2958, 0.02516, 0.314, 0.03302, 0.3399, 0.1271, 0.3009, 0.1271, 0.3009, 0.03302, 0.3399, 0.05472, 0.3805, 0.1394, 0.3239, 0.1394, 0.3239, 0.05472, 0.3805, 0.08393, 0.4161, 0.1559, 0.3441, 0.1561, 0.3442, 0.1559, 0.3441, 0.08393, 0.4161, 0.09775, 0.4274, 0.1195, 0.4453, 0.1761, 0.3606, 0.1761, 0.3606, 0.1195, 0.4453, 0.1601, 0.467, 0.1991, 0.3729, 0.1991, 0.3729, 0.1601, 0.467, 0.2042, 0.4803, 0.224, 0.3805, 0.224, 0.3805, 0.2042, 0.4803, 0.25, 0.4849, 0.25, 0.3831, 0.2958, 0.4803, 0.276, 0.3805, 0.25, 0.3831, 0.25, 0.4849, 0.3399, 0.467, 0.3009, 0.3729, 0.276, 0.3805, 0.2958, 0.4803, 0.3805, 0.4453, 0.3239, 0.3606, 0.3009, 0.3729, 0.3399, 0.467, 0.4161, 0.4161, 0.3441, 0.3441, 0.3429, 0.3451, 0.3239, 0.3606, 0.3805, 0.4453, 0.4018, 0.4278, 0.3441, 0.3441, 0.4161, 0.4161, 0.4453, 0.3805, 0.3606, 0.3239, 0.3606, 0.3239, 0.4453, 0.3805, 0.467, 0.3399, 0.3729, 0.3009, 0.3729, 0.3009, 0.467, 0.3399, 0.4767, 0.3078, 0.4803, 0.2958, 0.3805, 0.276, 0.3805, 0.276, 0.4803, 0.2958, 0.4849, 0.25, 0.3831, 0.25, 0.4803, 0.2042, 0.3805, 0.224, 0.3831, 0.25, 0.4849, 0.25, 0.467, 0.1601, 0.3729, 0.1991, 0.3805, 0.224, 0.4803, 0.2042, 0.4767, 0.1922, 0.4453, 0.1195, 0.3606, 0.1761, 0.3729, 0.1991, 0.467, 0.1601, 0.4161, 0.08393, 0.3441, 0.1559, 0.3606, 0.1761, 0.4453, 0.1195, 0.3805, 0.05472, 0.3239, 0.1394, 0.3441, 0.1559, 0.4161, 0.08393, 0.3032, 0.1283, 0.3239, 0.1394, 0.3805, 0.05472, 0.3689, 0.04854, 0.3399, 0.03302, 0.3009, 0.1271, 0.2958, 0.01965, 0.276, 0.1195, 0.3009, 0.1271, 0.3399, 0.03302, 0.25, 0.01514, 0.25, 0.1169, 0.276, 0.1195, 0.2958, 0.01965, 0.2042, 0.01965, 0.224, 0.1195, 0.25, 0.1169, 0.25, 0.01514, 0.1601, 0.03302, 0.1991, 0.1271, 0.224, 0.1195, 0.2042, 0.01965, 0.1195, 0.05472, 0.1761, 0.1394, 0.1991, 0.1271, 0.1601, 0.03302, 0.08393, 0.08393, 0.1559, 0.1559, 0.1761, 0.1394, 0.1195, 0.05472, 0.1559, 0.1559, 0.08393, 0.08393, 0.05472, 0.1195, 0.1394, 0.1761, 0.1394, 0.1761, 0.05472, 0.1195, 0.03302, 0.1601, 0.1271, 0.1991, 0.1271, 0.1991, 0.03302, 0.1601, 0.01965, 0.2042, 0.1195, 0.224, 0.1195, 0.224, 0.01965, 0.2042, 0.01514, 0.25, 0.1169, 0.25, 0.01965, 0.2958, 0.1195, 0.276, 0.1169, 0.25, 0.01514, 0.25, 0.03302, 0.3399, 0.1271, 0.3009, 0.1195, 0.276, 0.01965, 0.2958, 0.05472, 0.3805, 0.1394, 0.3239, 0.1271, 0.3009, 0.03302, 0.3399, 0.08393, 0.4161, 0.1559, 0.3441, 0.1394, 0.3239, 0.05472, 0.3805, 0.1761, 0.3606, 0.1559, 0.3441, 0.08393, 0.4161, 0.1195, 0.4453, 0.1991, 0.3729, 0.1761, 0.3606, 0.1195, 0.4453, 0.1601, 0.467, 0.224, 0.3805, 0.1991, 0.3729, 0.1601, 0.467, 0.2042, 0.4803, 0.25, 0.3831, 0.224, 0.3805, 0.2042, 0.4803, 0.25, 0.4849])
me_cylinder_011.update()

# ---- objects
ob_light = bpy.data.objects.new('Light', light_light)
ob_camera = bpy.data.objects.new('Camera', cam_camera)
ob_cylinder = bpy.data.objects.new('Cylinder', me_cylinder_010)
ob_cylinder_003 = bpy.data.objects.new('Cylinder.003', me_cylinder_011)

# ---- transforms, parenting, visibility, modifiers, constraints
ob_light.location = (4.076, 1.005, 5.904)
ob_light.rotation_euler = (0.6503, 0.05522, 1.866)
ob_light.lock_rotations_4d = False
ob_light.empty_display_type = 'ARROWS'
ob_light.color = (0.0, 0.0, 0.0, 0.0)
ob_light.lineart.crease_threshold = 0.0
ob_camera.location = (7.359, -6.926, 4.958)
ob_camera.rotation_euler = (1.109, 0.0, 0.8149)
ob_camera.lock_rotations_4d = False
ob_camera.empty_display_type = 'ARROWS'
ob_camera.color = (0.0, 0.0, 0.0, 0.0)
ob_camera.display_type = 'WIRE'
ob_camera.lineart.crease_threshold = 0.0
ob_cylinder.location = (0.0, -5.629, 0.3514)
ob_cylinder.rotation_euler = (0.0, 1.571, 0.0)
ob_cylinder_003.location = (-0.003202, -2.629, 0.3514)
ob_cylinder_003.rotation_euler = (0.0, 1.571, 0.0)

# ---- collection membership
col_collection.objects.link(ob_light)
col_collection.objects.link(ob_camera)
col_collection.objects.link(ob_cylinder)
col_collection.objects.link(ob_cylinder_003)

# ---- scene / render settings (as saved in the file)
scene.camera = ob_camera
scene.frame_start = 1; scene.frame_end = 250; scene.frame_set(138)
scene.render.engine = 'BLENDER_EEVEE_NEXT'
scene.cycles.sampling_pattern = 'TABULATED_SOBOL'
scene.cycles.use_light_tree = False
scene.view_settings.view_transform = 'Filmic'
scene.unit_settings.scale_length = 0.01
bpy.context.view_layer.update()
